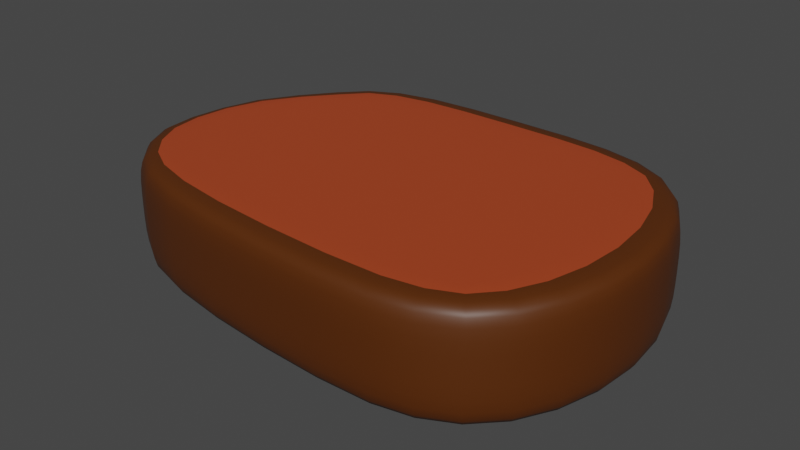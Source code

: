 # Source: Meat01.blend  (saved by Blender 2.82.7; exported with 4.5.12 LTS)
import bpy
from mathutils import Matrix  # noqa: F401  (used for matrix-valued properties, if any)

bpy.ops.wm.read_factory_settings(use_empty=True)
scene = bpy.context.scene
scene.name = 'Scene'

# ---- collections
col_collection = bpy.data.collections.new('Collection'); scene.collection.children.link(col_collection)

# ---- materials (node trees are filled in below, after node groups)
mat_darkred_meat01 = bpy.data.materials.new('DarkRed_Meat01')
mat_darkred_meat01.use_transparent_shadow = False
mat_darkbrown_meat01 = bpy.data.materials.new('DarkBrown_Meat01')
mat_darkbrown_meat01.use_transparent_shadow = False

# ---- material node trees
mat_darkred_meat01.use_nodes = True; mat_darkred_meat01.node_tree.nodes.clear()
_N = mat_darkred_meat01.node_tree.nodes; _L = mat_darkred_meat01.node_tree.links
n0 = _N.new('ShaderNodeOutputMaterial'); n0.name = 'Material Output'; n0.location = (300, 300)
n1 = _N.new('ShaderNodeBsdfPrincipled'); n1.name = 'Principled BSDF'; n1.location = (10, 300)
n1.distribution = 'GGX'
n1.subsurface_method = 'BURLEY'
n1.inputs[0].default_value = (0.402, 0.05526, 0.01401, 1.0)
n1.inputs[3].default_value = 1.45
n1.inputs[27].default_value = (0.0, 0.0, 0.0, 1.0)
n1.inputs[28].default_value = 1.0
_L.new(n1.outputs[0], n0.inputs[0])
n0.is_active_output = True
mat_darkbrown_meat01.use_nodes = True; mat_darkbrown_meat01.node_tree.nodes.clear()
_N = mat_darkbrown_meat01.node_tree.nodes; _L = mat_darkbrown_meat01.node_tree.links
n0 = _N.new('ShaderNodeOutputMaterial'); n0.name = 'Material Output'; n0.location = (300, 300)
n1 = _N.new('ShaderNodeBsdfPrincipled'); n1.name = 'Principled BSDF'; n1.location = (10, 300)
n1.distribution = 'GGX'
n1.subsurface_method = 'BURLEY'
n1.inputs[0].default_value = (0.09084, 0.02217, 0.0, 1.0)
n1.inputs[3].default_value = 1.45
n1.inputs[27].default_value = (0.0, 0.0, 0.0, 1.0)
n1.inputs[28].default_value = 1.0
_L.new(n1.outputs[0], n0.inputs[0])
n0.is_active_output = True

# ---- world
world_world = bpy.data.worlds.new('World'); scene.world = world_world
world_world.use_nodes = True; world_world.node_tree.nodes.clear()
_N = world_world.node_tree.nodes; _L = world_world.node_tree.links
n0 = _N.new('ShaderNodeOutputWorld'); n0.name = 'World Output'; n0.location = (300, 300)
n1 = _N.new('ShaderNodeBackground'); n1.name = 'Background'; n1.location = (10, 300)
n1.inputs[0].default_value = (0.05088, 0.05088, 0.05088, 1.0)
_L.new(n1.outputs[0], n0.inputs[0])
n0.is_active_output = True
world_world.color = (0.05088, 0.05088, 0.05088)
world_world.use_sun_shadow = False
world_world.sun_shadow_jitter_overblur = 0.0

# ---- meshes
me_cylinder_002 = bpy.data.meshes.new('Cylinder.002')
me_cylinder_002.from_pydata([(-1.536, -1.675, -3.68), (-1.536, -2.011, 1.965), (-1.536, 1.877, -2.901), (-1.536, 1.866, 1.956), (1.536, -1.675, -3.68), (1.536, -2.011, 1.965), (1.536, 1.877, -2.901), (1.536, 1.866, 1.956), (-1.536, 0.0392, -4.103), (-1.536, -2.121, -0.9267), (-1.536, -0.07298, 2.484), (-1.536, 2.061, -0.4743), (-1.063e-05, 2.283, -3.21), (-1.049e-05, 2.283, 2.297), (1.536, 2.061, -0.4743), (1.536, 0.0392, -4.103), (1.536, -0.07298, 2.484), (1.536, -2.121, -0.9267), (-1.093e-05, -1.999, -3.933), (-1.049e-05, -2.429, 2.297), (-1.049e-05, -0.07298, 3.278), (-1.084e-05, 0.03445, -4.461), (-1.062e-05, -2.792, -0.6698), (1.536, -0.04941, -0.676), (-1.054e-05, 2.754, -0.4303), (-1.536, -0.04941, -0.676), (-1.28, 0.04011, -4.455), (-1.28, -1.958, -3.894), (-1.28, -2.738, -0.7379), (-1.28, -2.382, 2.262), (-1.28, -0.07298, 3.225), (-1.28, 2.236, 2.261), (-1.28, 2.698, -0.4618), (-1.28, 2.238, -3.181), (1.28, 2.698, -0.4618), (1.28, 2.238, -3.181), (1.28, 0.04011, -4.455), (1.28, -0.07298, 3.225), (1.28, -2.382, 2.262), (1.28, -2.738, -0.7379), (1.28, -1.958, -3.894), (1.28, 2.236, 2.261), (-1.28, -0.5519, -4.519), (-1.28, -1.092, -4.494), (-1.28, -1.565, -4.262), (-1.28, -2.792, 0.2871), (-1.28, -2.773, 1.137), (-1.28, -2.647, 1.741), (-1.28, 0.6125, 3.163), (-1.28, 1.255, 2.98), (-1.28, 1.81, 2.678), (-1.28, 2.691, -1.346), (-1.28, 2.64, -2.101), (-1.28, 2.504, -2.713), (-0.38, 2.282, -3.211), (-0.736, 2.277, -3.21), (-1.044, 2.264, -3.201), (0.38, 2.282, 2.296), (0.736, 2.277, 2.292), (1.044, 2.263, 2.281), (1.28, 2.691, -1.346), (1.28, 2.64, -2.101), (1.28, 2.504, -2.713), (1.28, 0.6639, -4.294), (1.28, 1.273, -3.958), (1.28, 1.816, -3.575), (1.28, -0.7585, 3.163), (1.28, -1.401, 2.98), (1.28, -1.956, 2.678), (1.28, -2.637, -1.744), (1.28, -2.482, -2.65), (1.28, -2.26, -3.391), (0.38, -1.998, -3.932), (0.736, -1.994, -3.928), (1.044, -1.982, -3.916), (-0.38, -2.428, 2.296), (-0.736, -2.423, 2.292), (-1.044, -2.409, 2.282), (-1.28, 1.816, -3.575), (-1.28, 1.273, -3.958), (-1.28, 0.6639, -4.294), (-1.28, -2.26, -3.391), (-1.28, -2.482, -2.65), (-1.28, -2.637, -1.744), (-1.28, -1.956, 2.678), (-1.28, -1.401, 2.98), (-1.28, -0.7585, 3.163), (-1.28, 2.503, 1.736), (-1.28, 2.64, 1.128), (-1.28, 2.691, 0.4458), (1.044, 2.264, -3.201), (0.736, 2.277, -3.21), (0.38, 2.282, -3.211), (-1.044, 2.263, 2.281), (-0.736, 2.277, 2.292), (-0.38, 2.282, 2.296), (1.28, 2.503, 1.736), (1.28, 2.64, 1.128), (1.28, 2.691, 0.4458), (1.28, -1.565, -4.262), (1.28, -1.092, -4.494), (1.28, -0.5519, -4.519), (1.28, 1.81, 2.678), (1.28, 1.255, 2.98), (1.28, 0.6125, 3.163), (1.28, -2.647, 1.741), (1.28, -2.773, 1.137), (1.28, -2.792, 0.2871), (-1.044, -1.982, -3.916), (-0.736, -1.994, -3.928), (-0.38, -1.998, -3.932), (1.044, -2.409, 2.282), (0.736, -2.423, 2.292), (0.38, -2.428, 2.296), (-1.049e-05, -0.7723, 3.215), (-1.049e-05, -1.427, 3.028), (-1.049e-05, -1.994, 2.72), (-1.049e-05, 1.848, 2.72), (-1.049e-05, 1.282, 3.028), (-1.049e-05, 0.6264, 3.215), (0.38, -0.07298, 3.277), (0.736, -0.07298, 3.271), (1.044, -0.07298, 3.256), (-1.044, -0.07298, 3.256), (-0.736, -0.07298, 3.271), (-0.38, -0.07298, 3.277), (-1.089e-05, -0.5692, -4.54), (-1.093e-05, -1.119, -4.53), (-1.094e-05, -1.6, -4.298), (-1.066e-05, 1.85, -3.616), (-1.071e-05, 1.295, -3.983), (-1.078e-05, 0.6717, -4.294), (-0.38, 0.03453, -4.462), (-0.736, 0.03515, -4.471), (-1.044, 0.03684, -4.469), (1.044, 0.03684, -4.469), (0.736, 0.03515, -4.471), (0.38, 0.03453, -4.462), (-0.38, -2.792, -0.6935), (-0.736, -2.786, -0.7114), (-1.044, -2.77, -0.7252), (1.044, -2.77, -0.7252), (0.736, -2.786, -0.7114), (0.38, -2.792, -0.6935), (-1.073e-05, -2.689, -1.705), (-1.083e-05, -2.532, -2.654), (-1.09e-05, -2.307, -3.419), (-1.049e-05, -2.699, 1.766), (-1.049e-05, -2.827, 1.162), (-1.054e-05, -2.847, 0.3379), (1.536, -0.6527, -0.8106), (1.536, -1.22, -0.9382), (1.536, -1.72, -0.9815), (1.536, 1.648, -0.4309), (1.536, 1.135, -0.373), (1.536, 0.5579, -0.4606), (1.536, -0.02814, -2.094), (1.536, -0.00298, -3.174), (1.536, 0.02112, -3.806), (1.536, -0.07262, 1.967), (1.536, -0.07004, 1.328), (1.536, -0.06304, 0.5391), (0.38, 2.753, -0.4431), (0.736, 2.747, -0.4521), (1.044, 2.73, -0.458), (-1.044, 2.73, -0.458), (-0.736, 2.747, -0.4521), (-0.38, 2.753, -0.4431), (-1.058e-05, 2.746, -1.338), (-1.061e-05, 2.695, -2.124), (-1.063e-05, 2.555, -2.749), (-1.049e-05, 2.555, 1.764), (-1.049e-05, 2.695, 1.147), (-1.049e-05, 2.746, 0.4649), (-1.536, 0.5579, -0.4606), (-1.536, 1.135, -0.373), (-1.536, 1.648, -0.4309), (-1.536, -1.72, -0.9815), (-1.536, -1.22, -0.9382), (-1.536, -0.6527, -0.8106), (-1.536, -0.02814, -2.094), (-1.536, -0.00298, -3.174), (-1.536, 0.02112, -3.806), (-1.536, -0.07262, 1.967), (-1.536, -0.07004, 1.328), (-1.536, -0.06304, 0.5391), (-1.536, -0.5176, -4.158), (-1.536, -1.015, -4.068), (-1.536, -1.399, -3.887), (-1.536, -2.165, 0.1629), (-1.536, -2.162, 1.066), (-1.536, -2.106, 1.606), (-1.536, 0.5544, 2.438), (-1.536, 1.125, 2.312), (-1.536, 1.562, 2.142), (-1.536, 2.059, -1.306), (-1.536, 2.032, -2.001), (-1.536, 1.97, -2.539), (1.536, 2.059, -1.306), (1.536, 2.032, -2.001), (1.536, 1.97, -2.539), (1.536, 0.6166, -3.879), (1.536, 1.157, -3.492), (1.536, 1.579, -3.13), (1.536, -0.7004, 2.44), (1.536, -1.271, 2.317), (1.536, -1.708, 2.149), (1.536, -2.042, -1.964), (1.536, -1.932, -2.799), (1.536, -1.807, -3.352), (-1.536, 1.579, -3.13), (-1.536, 1.157, -3.492), (-1.536, 0.6166, -3.879), (-1.536, -1.807, -3.352), (-1.536, -1.932, -2.799), (-1.536, -2.042, -1.964), (-1.536, -1.708, 2.149), (-1.536, -1.271, 2.317), (-1.536, -0.7004, 2.44), (-1.536, 1.962, 1.591), (-1.536, 2.026, 1.095), (-1.536, 2.056, 0.4348), (1.536, 1.962, 1.591), (1.536, 2.026, 1.095), (1.536, 2.056, 0.4348), (1.536, -1.399, -3.887), (1.536, -1.015, -4.068), (1.536, -0.5176, -4.158), (1.536, 1.562, 2.142), (1.536, 1.125, 2.312), (1.536, 0.5544, 2.438), (1.536, -2.106, 1.606), (1.536, -2.162, 1.066), (1.536, -2.165, 0.1629), (-1.428, -1.918, -3.858), (-1.504, -1.855, -3.806), (-1.532, -1.772, -3.745), (-1.532, 0.0477, -4.28), (-1.504, 0.0485, -4.373), (-1.428, 0.04488, -4.427), (-1.428, -2.336, 2.227), (-1.504, -2.257, 2.166), (-1.532, -2.145, 2.077), (-1.532, -2.402, -0.8486), (-1.504, -2.58, -0.7888), (-1.428, -2.683, -0.7548), (-1.428, 2.19, 2.224), (-1.504, 2.111, 2.161), (-1.532, 1.999, 2.07), (-1.532, -0.07298, 2.839), (-1.504, -0.07298, 3.054), (-1.428, -0.07298, 3.169), (-1.428, 2.193, -3.146), (-1.504, 2.117, -3.085), (-1.532, 2.008, -3.002), (-1.532, 2.351, -0.4804), (-1.504, 2.534, -0.4736), (-1.428, 2.641, -0.4657), (1.428, 2.641, -0.4657), (1.504, 2.534, -0.4736), (1.532, 2.351, -0.4804), (1.532, 2.008, -3.002), (1.504, 2.117, -3.085), (1.428, 2.193, -3.146), (1.532, 0.0477, -4.28), (1.504, 0.0485, -4.373), (1.428, 0.04488, -4.427), (1.428, -2.336, 2.227), (1.504, -2.257, 2.166), (1.532, -2.145, 2.077), (1.532, -0.07298, 2.839), (1.504, -0.07298, 3.054), (1.428, -0.07298, 3.169), (1.428, -1.918, -3.858), (1.504, -1.855, -3.806), (1.532, -1.772, -3.745), (1.532, -2.402, -0.8486), (1.504, -2.58, -0.7888), (1.428, -2.683, -0.7548), (1.428, 2.19, 2.224), (1.504, 2.111, 2.161), (1.532, 1.999, 2.07), (-1.536, 0.5501, 0.5949), (-1.536, 0.5468, 1.298), (-1.536, 0.5478, 1.929), (-1.536, 1.13, 0.551), (-1.536, 1.125, 1.234), (-1.536, 1.119, 1.835), (-1.536, 1.644, 0.4848), (-1.536, 1.628, 1.155), (-1.536, 1.599, 1.713), (0.38, 2.746, 0.4621), (0.38, 2.694, 1.146), (0.38, 2.554, 1.764), (0.736, 2.739, 0.4587), (0.736, 2.688, 1.144), (0.736, 2.549, 1.76), (1.044, 2.723, 0.4537), (1.044, 2.672, 1.139), (1.044, 2.533, 1.752), (1.536, -0.6745, 0.3952), (1.536, -0.6864, 1.308), (1.536, -0.6929, 1.934), (1.536, -1.251, 0.2496), (1.536, -1.263, 1.226), (1.536, -1.264, 1.844), (1.536, -1.758, 0.1709), (1.536, -1.764, 1.127), (1.536, -1.744, 1.726), (-0.38, -2.846, 0.3248), (-0.38, -2.827, 1.16), (-0.38, -2.699, 1.766), (-0.736, -2.84, 0.3135), (-0.736, -2.821, 1.156), (-0.736, -2.693, 1.763), (-1.044, -2.824, 0.3019), (-1.044, -2.804, 1.149), (-1.044, -2.677, 1.756), (0.38, -0.5689, -4.54), (0.736, -0.5671, -4.536), (1.044, -0.5619, -4.532), (0.38, -1.118, -4.529), (0.736, -1.115, -4.525), (1.044, -1.107, -4.513), (0.38, -1.599, -4.297), (0.736, -1.595, -4.294), (1.044, -1.585, -4.283), (-0.38, -0.7721, 3.214), (-0.736, -0.7706, 3.208), (-1.044, -0.7665, 3.193), (-0.38, -1.427, 3.027), (-0.736, -1.424, 3.022), (-1.044, -1.416, 3.007), (-0.38, -1.994, 2.72), (-0.736, -1.99, 2.715), (-1.044, -1.978, 2.703), (1.044, -0.7665, 3.193), (0.736, -0.7706, 3.208), (0.38, -0.7721, 3.214), (1.044, -1.416, 3.007), (0.736, -1.424, 3.022), (0.38, -1.427, 3.027), (1.044, -1.978, 2.703), (0.736, -1.99, 2.715), (0.38, -1.994, 2.72), (1.044, 1.832, 2.702), (0.736, 1.844, 2.715), (0.38, 1.848, 2.72), (1.044, 1.27, 3.007), (0.736, 1.278, 3.022), (0.38, 1.281, 3.027), (1.044, 0.6205, 3.193), (0.736, 0.6246, 3.208), (0.38, 0.6261, 3.214), (-0.38, 1.848, 2.72), (-0.736, 1.844, 2.715), (-1.044, 1.832, 2.702), (-0.38, 1.281, 3.027), (-0.736, 1.278, 3.022), (-1.044, 1.27, 3.007), (-0.38, 0.6261, 3.214), (-0.736, 0.6246, 3.208), (-1.044, 0.6205, 3.193), (-1.044, -0.5619, -4.532), (-0.736, -0.5671, -4.536), (-0.38, -0.5689, -4.54), (-1.044, -1.107, -4.513), (-0.736, -1.115, -4.525), (-0.38, -1.118, -4.529), (-1.044, -1.585, -4.283), (-0.736, -1.595, -4.294), (-0.38, -1.599, -4.297), (-1.044, 1.835, -3.596), (-0.736, 1.846, -3.607), (-0.38, 1.849, -3.613), (-1.044, 1.286, -3.977), (-0.736, 1.292, -3.986), (-0.38, 1.295, -3.987), (-1.044, 0.6684, -4.311), (-0.736, 0.6707, -4.315), (-0.38, 0.6716, -4.308), (0.38, 1.849, -3.613), (0.736, 1.846, -3.607), (1.044, 1.835, -3.596), (0.38, 1.295, -3.987), (0.736, 1.292, -3.986), (1.044, 1.286, -3.977), (0.38, 0.6716, -4.308), (0.736, 0.6707, -4.315), (1.044, 0.6684, -4.311), (-0.38, -2.306, -3.419), (-0.38, -2.531, -2.654), (-0.38, -2.688, -1.705), (-0.736, -2.301, -3.416), (-0.736, -2.526, -2.653), (-0.736, -2.683, -1.724), (-1.044, -2.287, -3.407), (-1.044, -2.511, -2.652), (-1.044, -2.667, -1.737), (1.044, -2.287, -3.407), (1.044, -2.511, -2.652), (1.044, -2.667, -1.737), (0.736, -2.301, -3.416), (0.736, -2.526, -2.653), (0.736, -2.683, -1.724), (0.38, -2.306, -3.419), (0.38, -2.531, -2.654), (0.38, -2.688, -1.705), (1.044, -2.824, 0.3019), (1.044, -2.804, 1.149), (1.044, -2.677, 1.756), (0.736, -2.84, 0.3135), (0.736, -2.821, 1.156), (0.736, -2.693, 1.763), (0.38, -2.846, 0.3248), (0.38, -2.827, 1.16), (0.38, -2.699, 1.766), (1.536, -0.5422, -3.861), (1.536, -0.5791, -3.271), (1.536, -0.6188, -2.18), (1.536, -1.052, -3.731), (1.536, -1.111, -3.102), (1.536, -1.171, -2.108), (1.536, -1.481, -3.527), (1.536, -1.571, -2.944), (1.536, -1.655, -2.063), (1.536, 1.614, -2.709), (1.536, 1.638, -2.056), (1.536, 1.649, -1.275), (1.536, 1.147, -3.099), (1.536, 1.146, -2.373), (1.536, 1.141, -1.38), (1.536, 0.6009, -3.538), (1.536, 0.5853, -2.899), (1.536, 0.5703, -1.757), (1.536, 1.644, 0.4848), (1.536, 1.628, 1.155), (1.536, 1.599, 1.713), (1.536, 1.13, 0.551), (1.536, 1.125, 1.234), (1.536, 1.119, 1.835), (1.536, 0.5501, 0.5949), (1.536, 0.5468, 1.298), (1.536, 0.5478, 1.929), (0.38, 2.554, -2.748), (0.38, 2.694, -2.123), (0.38, 2.746, -1.34), (0.736, 2.549, -2.744), (0.736, 2.688, -2.12), (0.736, 2.739, -1.347), (1.044, 2.533, -2.733), (1.044, 2.672, -2.113), (1.044, 2.723, -1.35), (-1.044, 2.533, -2.733), (-1.044, 2.672, -2.113), (-1.044, 2.723, -1.35), (-0.736, 2.549, -2.744), (-0.736, 2.688, -2.12), (-0.736, 2.739, -1.347), (-0.38, 2.554, -2.748), (-0.38, 2.694, -2.123), (-0.38, 2.746, -1.34), (-1.044, 2.723, 0.4537), (-1.044, 2.672, 1.139), (-1.044, 2.533, 1.752), (-0.736, 2.739, 0.4587), (-0.736, 2.688, 1.144), (-0.736, 2.549, 1.76), (-0.38, 2.746, 0.4621), (-0.38, 2.694, 1.146), (-0.38, 2.554, 1.764), (-1.536, 0.6009, -3.538), (-1.536, 0.5853, -2.899), (-1.536, 0.5703, -1.757), (-1.536, 1.147, -3.099), (-1.536, 1.146, -2.373), (-1.536, 1.141, -1.38), (-1.536, 1.614, -2.709), (-1.536, 1.638, -2.056), (-1.536, 1.649, -1.275), (-1.536, -1.481, -3.527), (-1.536, -1.571, -2.944), (-1.536, -1.655, -2.063), (-1.536, -1.052, -3.731), (-1.536, -1.111, -3.102), (-1.536, -1.171, -2.108), (-1.536, -0.5422, -3.861), (-1.536, -0.5791, -3.271), (-1.536, -0.6188, -2.18), (-1.536, -1.758, 0.1709), (-1.536, -1.764, 1.127), (-1.536, -1.744, 1.726), (-1.536, -1.251, 0.2496), (-1.536, -1.263, 1.226), (-1.536, -1.264, 1.844), (-1.536, -0.6745, 0.3952), (-1.536, -0.6864, 1.308), (-1.536, -0.6929, 1.934), (-1.532, -1.44, -4.058), (-1.532, -1.016, -4.272), (-1.532, -0.5124, -4.337), (-1.504, -1.487, -4.165), (-1.504, -1.039, -4.391), (-1.504, -0.5214, -4.438), (-1.428, -1.532, -4.226), (-1.428, -1.067, -4.456), (-1.428, -0.5368, -4.492), (-1.532, -2.342, 1.64), (-1.532, -2.439, 1.065), (-1.532, -2.451, 0.1953), (-1.504, -2.501, 1.68), (-1.504, -2.615, 1.092), (-1.504, -2.631, 0.2346), (-1.428, -2.595, 1.717), (-1.428, -2.717, 1.118), (-1.428, -2.736, 0.2656), (-1.532, 1.643, 2.39), (-1.532, 1.155, 2.633), (-1.532, 0.5676, 2.785), (-1.504, 1.716, 2.547), (-1.504, 1.195, 2.825), (-1.504, 0.5841, 2.996), (-1.428, 1.774, 2.633), (-1.428, 1.23, 2.929), (-1.428, 0.5999, 3.109), (-1.532, 2.203, -2.577), (-1.532, 2.308, -2.009), (-1.532, 2.346, -1.312), (-1.504, 2.359, -2.629), (-1.504, 2.483, -2.044), (-1.504, 2.528, -1.324), (-1.428, 2.452, -2.679), (-1.428, 2.585, -2.078), (-1.428, 2.634, -1.336), (1.532, 2.346, -1.312), (1.532, 2.308, -2.009), (1.532, 2.203, -2.577), (1.504, 2.528, -1.324), (1.504, 2.483, -2.044), (1.504, 2.359, -2.629), (1.428, 2.634, -1.336), (1.428, 2.585, -2.078), (1.428, 2.452, -2.679), (1.532, 1.658, -3.325), (1.532, 1.187, -3.72), (1.532, 0.6322, -4.086), (1.504, 1.728, -3.456), (1.504, 1.223, -3.85), (1.504, 0.6461, -4.201), (1.428, 1.782, -3.535), (1.428, 1.253, -3.923), (1.428, 0.6566, -4.262), (1.532, -1.789, 2.395), (1.532, -1.301, 2.636), (1.532, -0.7136, 2.786), (1.504, -1.862, 2.549), (1.504, -1.341, 2.826), (1.504, -0.7301, 2.996), (1.428, -1.92, 2.634), (1.428, -1.376, 2.929), (1.428, -0.7459, 3.109), (1.532, -2.003, -3.329), (1.532, -2.182, -2.697), (1.532, -2.313, -1.855), (1.504, -2.135, -3.339), (1.504, -2.34, -2.649), (1.504, -2.484, -1.785), (1.428, -2.214, -3.366), (1.428, -2.432, -2.641), (1.428, -2.583, -1.754), (-1.532, 0.6322, -4.086), (-1.532, 1.187, -3.72), (-1.532, 1.658, -3.325), (-1.504, 0.6461, -4.201), (-1.504, 1.223, -3.85), (-1.504, 1.728, -3.456), (-1.428, 0.6566, -4.262), (-1.428, 1.253, -3.923), (-1.428, 1.782, -3.535), (-1.532, -2.313, -1.855), (-1.532, -2.182, -2.697), (-1.532, -2.003, -3.329), (-1.504, -2.484, -1.785), (-1.504, -2.34, -2.649), (-1.504, -2.135, -3.339), (-1.428, -2.583, -1.754), (-1.428, -2.432, -2.641), (-1.428, -2.214, -3.366), (-1.532, -0.7136, 2.786), (-1.532, -1.301, 2.636), (-1.532, -1.789, 2.395), (-1.504, -0.7301, 2.996), (-1.504, -1.341, 2.826), (-1.504, -1.862, 2.549), (-1.428, -0.7459, 3.109), (-1.428, -1.376, 2.929), (-1.428, -1.92, 2.634), (-1.532, 2.345, 0.4189), (-1.532, 2.305, 1.079), (-1.532, 2.197, 1.627), (-1.504, 2.528, 0.4232), (-1.504, 2.482, 1.092), (-1.504, 2.356, 1.67), (-1.428, 2.634, 0.4344), (-1.428, 2.584, 1.111), (-1.428, 2.451, 1.709), (1.532, 2.197, 1.627), (1.532, 2.305, 1.079), (1.532, 2.345, 0.4189), (1.504, 2.356, 1.67), (1.504, 2.482, 1.092), (1.504, 2.528, 0.4232), (1.428, 2.451, 1.709), (1.428, 2.584, 1.111), (1.428, 2.634, 0.4344), (1.532, -0.5124, -4.337), (1.532, -1.016, -4.272), (1.532, -1.44, -4.058), (1.504, -0.5214, -4.438), (1.504, -1.039, -4.391), (1.504, -1.487, -4.165), (1.428, -0.5368, -4.492), (1.428, -1.067, -4.456), (1.428, -1.532, -4.226), (1.532, 0.5676, 2.785), (1.532, 1.155, 2.633), (1.532, 1.643, 2.39), (1.504, 0.5841, 2.996), (1.504, 1.195, 2.825), (1.504, 1.716, 2.547), (1.428, 0.5999, 3.109), (1.428, 1.23, 2.929), (1.428, 1.774, 2.633), (1.532, -2.451, 0.1953), (1.532, -2.439, 1.065), (1.532, -2.342, 1.64), (1.504, -2.631, 0.2346), (1.504, -2.615, 1.092), (1.504, -2.501, 1.68), (1.428, -2.736, 0.2656), (1.428, -2.717, 1.118), (1.428, -2.595, 1.717)], [], [(282, 283, 286, 285), (283, 284, 287, 286), (285, 286, 289, 288), (286, 287, 290, 289), (25, 185, 282, 174), (185, 184, 283, 282), (184, 183, 284, 283), (183, 10, 192, 284), (284, 192, 193, 287), (287, 193, 194, 290), (290, 194, 3, 219), (289, 290, 219, 220), (288, 289, 220, 221), (176, 288, 221, 11), (175, 285, 288, 176), (174, 282, 285, 175), (291, 292, 295, 294), (292, 293, 296, 295), (294, 295, 298, 297), (295, 296, 299, 298), (24, 173, 291, 162), (173, 172, 292, 291), (172, 171, 293, 292), (171, 13, 57, 293), (293, 57, 58, 296), (296, 58, 59, 299), (299, 59, 41, 96), (298, 299, 96, 97), (297, 298, 97, 98), (164, 297, 98, 34), (163, 294, 297, 164), (162, 291, 294, 163), (300, 301, 304, 303), (301, 302, 305, 304), (303, 304, 307, 306), (304, 305, 308, 307), (23, 161, 300, 150), (161, 160, 301, 300), (160, 159, 302, 301), (159, 16, 204, 302), (302, 204, 205, 305), (305, 205, 206, 308), (308, 206, 5, 231), (307, 308, 231, 232), (306, 307, 232, 233), (152, 306, 233, 17), (151, 303, 306, 152), (150, 300, 303, 151), (309, 310, 313, 312), (310, 311, 314, 313), (312, 313, 316, 315), (313, 314, 317, 316), (22, 149, 309, 138), (149, 148, 310, 309), (148, 147, 311, 310), (147, 19, 75, 311), (311, 75, 76, 314), (314, 76, 77, 317), (317, 77, 29, 47), (316, 317, 47, 46), (315, 316, 46, 45), (140, 315, 45, 28), (139, 312, 315, 140), (138, 309, 312, 139), (318, 319, 322, 321), (319, 320, 323, 322), (321, 322, 325, 324), (322, 323, 326, 325), (21, 137, 318, 126), (137, 136, 319, 318), (136, 135, 320, 319), (135, 36, 101, 320), (320, 101, 100, 323), (323, 100, 99, 326), (326, 99, 40, 74), (325, 326, 74, 73), (324, 325, 73, 72), (128, 324, 72, 18), (127, 321, 324, 128), (126, 318, 321, 127), (327, 328, 331, 330), (328, 329, 332, 331), (330, 331, 334, 333), (331, 332, 335, 334), (20, 125, 327, 114), (125, 124, 328, 327), (124, 123, 329, 328), (123, 30, 86, 329), (329, 86, 85, 332), (332, 85, 84, 335), (335, 84, 29, 77), (334, 335, 77, 76), (333, 334, 76, 75), (116, 333, 75, 19), (115, 330, 333, 116), (114, 327, 330, 115), (336, 337, 340, 339), (337, 338, 341, 340), (339, 340, 343, 342), (340, 341, 344, 343), (37, 122, 336, 66), (122, 121, 337, 336), (121, 120, 338, 337), (120, 20, 114, 338), (338, 114, 115, 341), (341, 115, 116, 344), (344, 116, 19, 113), (343, 344, 113, 112), (342, 343, 112, 111), (68, 342, 111, 38), (67, 339, 342, 68), (66, 336, 339, 67), (345, 346, 349, 348), (346, 347, 350, 349), (348, 349, 352, 351), (349, 350, 353, 352), (41, 59, 345, 102), (59, 58, 346, 345), (58, 57, 347, 346), (57, 13, 117, 347), (347, 117, 118, 350), (350, 118, 119, 353), (353, 119, 20, 120), (352, 353, 120, 121), (351, 352, 121, 122), (104, 351, 122, 37), (103, 348, 351, 104), (102, 345, 348, 103), (354, 355, 358, 357), (355, 356, 359, 358), (357, 358, 361, 360), (358, 359, 362, 361), (13, 95, 354, 117), (95, 94, 355, 354), (94, 93, 356, 355), (93, 31, 50, 356), (356, 50, 49, 359), (359, 49, 48, 362), (362, 48, 30, 123), (361, 362, 123, 124), (360, 361, 124, 125), (119, 360, 125, 20), (118, 357, 360, 119), (117, 354, 357, 118), (363, 364, 367, 366), (364, 365, 368, 367), (366, 367, 370, 369), (367, 368, 371, 370), (26, 134, 363, 42), (134, 133, 364, 363), (133, 132, 365, 364), (132, 21, 126, 365), (365, 126, 127, 368), (368, 127, 128, 371), (371, 128, 18, 110), (370, 371, 110, 109), (369, 370, 109, 108), (44, 369, 108, 27), (43, 366, 369, 44), (42, 363, 366, 43), (372, 373, 376, 375), (373, 374, 377, 376), (375, 376, 379, 378), (376, 377, 380, 379), (33, 56, 372, 78), (56, 55, 373, 372), (55, 54, 374, 373), (54, 12, 129, 374), (374, 129, 130, 377), (377, 130, 131, 380), (380, 131, 21, 132), (379, 380, 132, 133), (378, 379, 133, 134), (80, 378, 134, 26), (79, 375, 378, 80), (78, 372, 375, 79), (381, 382, 385, 384), (382, 383, 386, 385), (384, 385, 388, 387), (385, 386, 389, 388), (12, 92, 381, 129), (92, 91, 382, 381), (91, 90, 383, 382), (90, 35, 65, 383), (383, 65, 64, 386), (386, 64, 63, 389), (389, 63, 36, 135), (388, 389, 135, 136), (387, 388, 136, 137), (131, 387, 137, 21), (130, 384, 387, 131), (129, 381, 384, 130), (390, 391, 394, 393), (391, 392, 395, 394), (393, 394, 397, 396), (394, 395, 398, 397), (18, 146, 390, 110), (146, 145, 391, 390), (145, 144, 392, 391), (144, 22, 138, 392), (392, 138, 139, 395), (395, 139, 140, 398), (398, 140, 28, 83), (397, 398, 83, 82), (396, 397, 82, 81), (108, 396, 81, 27), (109, 393, 396, 108), (110, 390, 393, 109), (399, 400, 403, 402), (400, 401, 404, 403), (402, 403, 406, 405), (403, 404, 407, 406), (40, 71, 399, 74), (71, 70, 400, 399), (70, 69, 401, 400), (69, 39, 141, 401), (401, 141, 142, 404), (404, 142, 143, 407), (407, 143, 22, 144), (406, 407, 144, 145), (405, 406, 145, 146), (72, 405, 146, 18), (73, 402, 405, 72), (74, 399, 402, 73), (408, 409, 412, 411), (409, 410, 413, 412), (411, 412, 415, 414), (412, 413, 416, 415), (39, 107, 408, 141), (107, 106, 409, 408), (106, 105, 410, 409), (105, 38, 111, 410), (410, 111, 112, 413), (413, 112, 113, 416), (416, 113, 19, 147), (415, 416, 147, 148), (414, 415, 148, 149), (143, 414, 149, 22), (142, 411, 414, 143), (141, 408, 411, 142), (417, 418, 421, 420), (418, 419, 422, 421), (420, 421, 424, 423), (421, 422, 425, 424), (15, 158, 417, 227), (158, 157, 418, 417), (157, 156, 419, 418), (156, 23, 150, 419), (419, 150, 151, 422), (422, 151, 152, 425), (425, 152, 17, 207), (424, 425, 207, 208), (423, 424, 208, 209), (225, 423, 209, 4), (226, 420, 423, 225), (227, 417, 420, 226), (426, 427, 430, 429), (427, 428, 431, 430), (429, 430, 433, 432), (430, 431, 434, 433), (6, 200, 426, 203), (200, 199, 427, 426), (199, 198, 428, 427), (198, 14, 153, 428), (428, 153, 154, 431), (431, 154, 155, 434), (434, 155, 23, 156), (433, 434, 156, 157), (432, 433, 157, 158), (201, 432, 158, 15), (202, 429, 432, 201), (203, 426, 429, 202), (435, 436, 439, 438), (436, 437, 440, 439), (438, 439, 442, 441), (439, 440, 443, 442), (14, 224, 435, 153), (224, 223, 436, 435), (223, 222, 437, 436), (222, 7, 228, 437), (437, 228, 229, 440), (440, 229, 230, 443), (443, 230, 16, 159), (442, 443, 159, 160), (441, 442, 160, 161), (155, 441, 161, 23), (154, 438, 441, 155), (153, 435, 438, 154), (444, 445, 448, 447), (445, 446, 449, 448), (447, 448, 451, 450), (448, 449, 452, 451), (12, 170, 444, 92), (170, 169, 445, 444), (169, 168, 446, 445), (168, 24, 162, 446), (446, 162, 163, 449), (449, 163, 164, 452), (452, 164, 34, 60), (451, 452, 60, 61), (450, 451, 61, 62), (90, 450, 62, 35), (91, 447, 450, 90), (92, 444, 447, 91), (453, 454, 457, 456), (454, 455, 458, 457), (456, 457, 460, 459), (457, 458, 461, 460), (33, 53, 453, 56), (53, 52, 454, 453), (52, 51, 455, 454), (51, 32, 165, 455), (455, 165, 166, 458), (458, 166, 167, 461), (461, 167, 24, 168), (460, 461, 168, 169), (459, 460, 169, 170), (54, 459, 170, 12), (55, 456, 459, 54), (56, 453, 456, 55), (462, 463, 466, 465), (463, 464, 467, 466), (465, 466, 469, 468), (466, 467, 470, 469), (32, 89, 462, 165), (89, 88, 463, 462), (88, 87, 464, 463), (87, 31, 93, 464), (464, 93, 94, 467), (467, 94, 95, 470), (470, 95, 13, 171), (469, 470, 171, 172), (468, 469, 172, 173), (167, 468, 173, 24), (166, 465, 468, 167), (165, 462, 465, 166), (471, 472, 475, 474), (472, 473, 476, 475), (474, 475, 478, 477), (475, 476, 479, 478), (8, 182, 471, 212), (182, 181, 472, 471), (181, 180, 473, 472), (180, 25, 174, 473), (473, 174, 175, 476), (476, 175, 176, 479), (479, 176, 11, 195), (478, 479, 195, 196), (477, 478, 196, 197), (210, 477, 197, 2), (211, 474, 477, 210), (212, 471, 474, 211), (480, 481, 484, 483), (481, 482, 485, 484), (483, 484, 487, 486), (484, 485, 488, 487), (0, 213, 480, 188), (213, 214, 481, 480), (214, 215, 482, 481), (215, 9, 177, 482), (482, 177, 178, 485), (485, 178, 179, 488), (488, 179, 25, 180), (487, 488, 180, 181), (486, 487, 181, 182), (186, 486, 182, 8), (187, 483, 486, 186), (188, 480, 483, 187), (489, 490, 493, 492), (490, 491, 494, 493), (492, 493, 496, 495), (493, 494, 497, 496), (9, 189, 489, 177), (189, 190, 490, 489), (190, 191, 491, 490), (191, 1, 216, 491), (491, 216, 217, 494), (494, 217, 218, 497), (497, 218, 10, 183), (496, 497, 183, 184), (495, 496, 184, 185), (179, 495, 185, 25), (178, 492, 495, 179), (177, 489, 492, 178), (498, 499, 502, 501), (499, 500, 503, 502), (501, 502, 505, 504), (502, 503, 506, 505), (0, 188, 498, 236), (188, 187, 499, 498), (187, 186, 500, 499), (186, 8, 237, 500), (500, 237, 238, 503), (503, 238, 239, 506), (506, 239, 26, 42), (505, 506, 42, 43), (504, 505, 43, 44), (234, 504, 44, 27), (235, 501, 504, 234), (236, 498, 501, 235), (507, 508, 511, 510), (508, 509, 512, 511), (510, 511, 514, 513), (511, 512, 515, 514), (1, 191, 507, 242), (191, 190, 508, 507), (190, 189, 509, 508), (189, 9, 243, 509), (509, 243, 244, 512), (512, 244, 245, 515), (515, 245, 28, 45), (514, 515, 45, 46), (513, 514, 46, 47), (240, 513, 47, 29), (241, 510, 513, 240), (242, 507, 510, 241), (516, 517, 520, 519), (517, 518, 521, 520), (519, 520, 523, 522), (520, 521, 524, 523), (3, 194, 516, 248), (194, 193, 517, 516), (193, 192, 518, 517), (192, 10, 249, 518), (518, 249, 250, 521), (521, 250, 251, 524), (524, 251, 30, 48), (523, 524, 48, 49), (522, 523, 49, 50), (246, 522, 50, 31), (247, 519, 522, 246), (248, 516, 519, 247), (525, 526, 529, 528), (526, 527, 530, 529), (528, 529, 532, 531), (529, 530, 533, 532), (2, 197, 525, 254), (197, 196, 526, 525), (196, 195, 527, 526), (195, 11, 255, 527), (527, 255, 256, 530), (530, 256, 257, 533), (533, 257, 32, 51), (532, 533, 51, 52), (531, 532, 52, 53), (252, 531, 53, 33), (253, 528, 531, 252), (254, 525, 528, 253), (534, 535, 538, 537), (535, 536, 539, 538), (537, 538, 541, 540), (538, 539, 542, 541), (14, 198, 534, 260), (198, 199, 535, 534), (199, 200, 536, 535), (200, 6, 261, 536), (536, 261, 262, 539), (539, 262, 263, 542), (542, 263, 35, 62), (541, 542, 62, 61), (540, 541, 61, 60), (258, 540, 60, 34), (259, 537, 540, 258), (260, 534, 537, 259), (543, 544, 547, 546), (544, 545, 548, 547), (546, 547, 550, 549), (547, 548, 551, 550), (6, 203, 543, 261), (203, 202, 544, 543), (202, 201, 545, 544), (201, 15, 264, 545), (545, 264, 265, 548), (548, 265, 266, 551), (551, 266, 36, 63), (550, 551, 63, 64), (549, 550, 64, 65), (263, 549, 65, 35), (262, 546, 549, 263), (261, 543, 546, 262), (552, 553, 556, 555), (553, 554, 557, 556), (555, 556, 559, 558), (556, 557, 560, 559), (5, 206, 552, 269), (206, 205, 553, 552), (205, 204, 554, 553), (204, 16, 270, 554), (554, 270, 271, 557), (557, 271, 272, 560), (560, 272, 37, 66), (559, 560, 66, 67), (558, 559, 67, 68), (267, 558, 68, 38), (268, 555, 558, 267), (269, 552, 555, 268), (561, 562, 565, 564), (562, 563, 566, 565), (564, 565, 568, 567), (565, 566, 569, 568), (4, 209, 561, 275), (209, 208, 562, 561), (208, 207, 563, 562), (207, 17, 276, 563), (563, 276, 277, 566), (566, 277, 278, 569), (569, 278, 39, 69), (568, 569, 69, 70), (567, 568, 70, 71), (273, 567, 71, 40), (274, 564, 567, 273), (275, 561, 564, 274), (570, 571, 574, 573), (571, 572, 575, 574), (573, 574, 577, 576), (574, 575, 578, 577), (8, 212, 570, 237), (212, 211, 571, 570), (211, 210, 572, 571), (210, 2, 254, 572), (572, 254, 253, 575), (575, 253, 252, 578), (578, 252, 33, 78), (577, 578, 78, 79), (576, 577, 79, 80), (239, 576, 80, 26), (238, 573, 576, 239), (237, 570, 573, 238), (579, 580, 583, 582), (580, 581, 584, 583), (582, 583, 586, 585), (583, 584, 587, 586), (9, 215, 579, 243), (215, 214, 580, 579), (214, 213, 581, 580), (213, 0, 236, 581), (581, 236, 235, 584), (584, 235, 234, 587), (587, 234, 27, 81), (586, 587, 81, 82), (585, 586, 82, 83), (245, 585, 83, 28), (244, 582, 585, 245), (243, 579, 582, 244), (588, 589, 592, 591), (589, 590, 593, 592), (591, 592, 595, 594), (592, 593, 596, 595), (10, 218, 588, 249), (218, 217, 589, 588), (217, 216, 590, 589), (216, 1, 242, 590), (590, 242, 241, 593), (593, 241, 240, 596), (596, 240, 29, 84), (595, 596, 84, 85), (594, 595, 85, 86), (251, 594, 86, 30), (250, 591, 594, 251), (249, 588, 591, 250), (597, 598, 601, 600), (598, 599, 602, 601), (600, 601, 604, 603), (601, 602, 605, 604), (11, 221, 597, 255), (221, 220, 598, 597), (220, 219, 599, 598), (219, 3, 248, 599), (599, 248, 247, 602), (602, 247, 246, 605), (605, 246, 31, 87), (604, 605, 87, 88), (603, 604, 88, 89), (257, 603, 89, 32), (256, 600, 603, 257), (255, 597, 600, 256), (606, 607, 610, 609), (607, 608, 611, 610), (609, 610, 613, 612), (610, 611, 614, 613), (7, 222, 606, 281), (222, 223, 607, 606), (223, 224, 608, 607), (224, 14, 260, 608), (608, 260, 259, 611), (611, 259, 258, 614), (614, 258, 34, 98), (613, 614, 98, 97), (612, 613, 97, 96), (279, 612, 96, 41), (280, 609, 612, 279), (281, 606, 609, 280), (615, 616, 619, 618), (616, 617, 620, 619), (618, 619, 622, 621), (619, 620, 623, 622), (15, 227, 615, 264), (227, 226, 616, 615), (226, 225, 617, 616), (225, 4, 275, 617), (617, 275, 274, 620), (620, 274, 273, 623), (623, 273, 40, 99), (622, 623, 99, 100), (621, 622, 100, 101), (266, 621, 101, 36), (265, 618, 621, 266), (264, 615, 618, 265), (624, 625, 628, 627), (625, 626, 629, 628), (627, 628, 631, 630), (628, 629, 632, 631), (16, 230, 624, 270), (230, 229, 625, 624), (229, 228, 626, 625), (228, 7, 281, 626), (626, 281, 280, 629), (629, 280, 279, 632), (632, 279, 41, 102), (631, 632, 102, 103), (630, 631, 103, 104), (272, 630, 104, 37), (271, 627, 630, 272), (270, 624, 627, 271), (633, 634, 637, 636), (634, 635, 638, 637), (636, 637, 640, 639), (637, 638, 641, 640), (17, 233, 633, 276), (233, 232, 634, 633), (232, 231, 635, 634), (231, 5, 269, 635), (635, 269, 268, 638), (638, 268, 267, 641), (641, 267, 38, 105), (640, 641, 105, 106), (639, 640, 106, 107), (278, 639, 107, 39), (277, 636, 639, 278), (276, 633, 636, 277)])
me_cylinder_002.polygons.foreach_set('use_smooth', [True] * 640)
me_cylinder_002.polygons.foreach_set('material_index', [0, 0, 0, 0, 0, 0, 0, 0, 0, 0, 0, 0, 0, 0, 0, 0, 1, 1, 1, 1, 1, 1, 1, 1, 1, 1, 1, 1, 1, 1, 1, 1, 0, 0, 0, 0, 0, 0, 0, 0, 0, 0, 0, 0, 0, 0, 0, 0, 1, 1, 1, 1, 1, 1, 1, 1, 1, 1, 1, 1, 1, 1, 1, 1, 1, 1, 1, 1, 1, 1, 1, 1, 1, 1, 1, 1, 1, 1, 1, 1, 1, 1, 1, 1, 1, 1, 1, 1, 1, 1, 1, 1, 1, 1, 1, 1, 1, 1, 1, 1, 1, 1, 1, 1, 1, 1, 1, 1, 1, 1, 1, 1, 1, 1, 1, 1, 1, 1, 1, 1, 1, 1, 1, 1, 1, 1, 1, 1, 1, 1, 1, 1, 1, 1, 1, 1, 1, 1, 1, 1, 1, 1, 1, 1, 1, 1, 1, 1, 1, 1, 1, 1, 1, 1, 1, 1, 1, 1, 1, 1, 1, 1, 1, 1, 1, 1, 1, 1, 1, 1, 1, 1, 1, 1, 1, 1, 1, 1, 1, 1, 1, 1, 1, 1, 1, 1, 1, 1, 1, 1, 1, 1, 1, 1, 1, 1, 1, 1, 1, 1, 1, 1, 1, 1, 1, 1, 1, 1, 1, 1, 1, 1, 1, 1, 1, 1, 1, 1, 1, 1, 1, 1, 1, 1, 1, 1, 1, 1, 1, 1, 1, 1, 1, 1, 1, 1, 1, 1, 1, 1, 0, 0, 0, 0, 0, 0, 0, 0, 0, 0, 0, 0, 0, 0, 0, 0, 0, 0, 0, 0, 0, 0, 0, 0, 0, 0, 0, 0, 0, 0, 0, 0, 0, 0, 0, 0, 0, 0, 0, 0, 0, 0, 0, 0, 0, 0, 0, 0, 1, 1, 1, 1, 1, 1, 1, 1, 1, 1, 1, 1, 1, 1, 1, 1, 1, 1, 1, 1, 1, 1, 1, 1, 1, 1, 1, 1, 1, 1, 1, 1, 1, 1, 1, 1, 1, 1, 1, 1, 1, 1, 1, 1, 1, 1, 1, 1, 0, 0, 0, 0, 0, 0, 0, 0, 0, 0, 0, 0, 0, 0, 0, 0, 0, 0, 0, 0, 0, 0, 0, 0, 0, 0, 0, 0, 0, 0, 0, 0, 0, 0, 0, 0, 0, 0, 0, 0, 0, 0, 0, 0, 0, 0, 0, 0, 1, 1, 1, 1, 0, 0, 0, 0, 1, 1, 1, 1, 1, 1, 1, 1, 1, 1, 1, 1, 0, 0, 0, 0, 1, 1, 1, 1, 1, 1, 1, 1, 1, 1, 1, 1, 0, 0, 0, 0, 1, 1, 1, 1, 1, 1, 1, 1, 1, 1, 1, 1, 0, 0, 0, 0, 1, 1, 1, 1, 1, 1, 1, 1, 1, 1, 1, 1, 0, 0, 0, 0, 1, 1, 1, 1, 1, 1, 1, 1, 1, 1, 1, 1, 0, 0, 0, 0, 1, 1, 1, 1, 1, 1, 1, 1, 1, 1, 1, 1, 0, 0, 0, 0, 1, 1, 1, 1, 1, 1, 1, 1, 1, 1, 1, 1, 0, 0, 0, 0, 1, 1, 1, 1, 1, 1, 1, 1, 1, 1, 1, 1, 0, 0, 0, 0, 1, 1, 1, 1, 1, 1, 1, 1, 1, 1, 1, 1, 0, 0, 0, 0, 1, 1, 1, 1, 1, 1, 1, 1, 1, 1, 1, 1, 0, 0, 0, 0, 1, 1, 1, 1, 1, 1, 1, 1, 1, 1, 1, 1, 0, 0, 0, 0, 1, 1, 1, 1, 1, 1, 1, 1, 1, 1, 1, 1, 0, 0, 0, 0, 1, 1, 1, 1, 1, 1, 1, 1, 1, 1, 1, 1, 0, 0, 0, 0, 1, 1, 1, 1, 1, 1, 1, 1, 1, 1, 1, 1, 0, 0, 0, 0, 1, 1, 1, 1, 1, 1, 1, 1, 1, 1, 1, 1, 0, 0, 0, 0, 1, 1, 1, 1, 1, 1, 1, 1])
_uv = me_cylinder_002.uv_layers.new(name='UVMap')
_uv.uv.foreach_set('vector', [0.5282, 0.1525, 0.5543, 0.1524, 0.5539, 0.178, 0.528, 0.1782, 0.5543, 0.1524, 0.5773, 0.1525, 0.5763, 0.1777, 0.5539, 0.178, 0.528, 0.1782, 0.5539, 0.178, 0.5534, 0.2002, 0.5279, 0.2009, 0.5539, 0.178, 0.5763, 0.1777, 0.5748, 0.1989, 0.5534, 0.2002, 0.5009, 0.1255, 0.5284, 0.1253, 0.5282, 0.1525, 0.5006, 0.1527, 0.5284, 0.1253, 0.5545, 0.1251, 0.5543, 0.1524, 0.5282, 0.1525, 0.5545, 0.1251, 0.5775, 0.125, 0.5773, 0.1525, 0.5543, 0.1524, 0.5775, 0.125, 0.5959, 0.125, 0.5956, 0.1527, 0.5773, 0.1525, 0.5773, 0.1525, 0.5956, 0.1527, 0.5941, 0.178, 0.5763, 0.1777, 0.5763, 0.1777, 0.5941, 0.178, 0.591, 0.1973, 0.5748, 0.1989, 0.5748, 0.1989, 0.591, 0.1973, 0.5865, 0.2107, 0.5729, 0.215, 0.5534, 0.2002, 0.5748, 0.1989, 0.5729, 0.215, 0.5534, 0.2178, 0.5279, 0.2009, 0.5534, 0.2002, 0.5534, 0.2178, 0.528, 0.2191, 0.5002, 0.2011, 0.5279, 0.2009, 0.528, 0.2191, 0.5001, 0.2194, 0.5004, 0.1784, 0.528, 0.1782, 0.5279, 0.2009, 0.5002, 0.2011, 0.5006, 0.1527, 0.5282, 0.1525, 0.528, 0.1782, 0.5004, 0.1784, 0.5312, 0.406, 0.5625, 0.406, 0.5628, 0.4352, 0.5312, 0.4352, 0.5625, 0.406, 0.5939, 0.4059, 0.595, 0.435, 0.5628, 0.4352, 0.5312, 0.4352, 0.5628, 0.4352, 0.5633, 0.4609, 0.5312, 0.461, 0.5628, 0.4352, 0.595, 0.435, 0.5974, 0.461, 0.5633, 0.4609, 0.5, 0.375, 0.5312, 0.375, 0.5312, 0.406, 0.5, 0.406, 0.5312, 0.375, 0.5625, 0.375, 0.5625, 0.406, 0.5312, 0.406, 0.5625, 0.375, 0.5938, 0.375, 0.5939, 0.4059, 0.5625, 0.406, 0.5938, 0.375, 0.625, 0.375, 0.6253, 0.4059, 0.5939, 0.4059, 0.5939, 0.4059, 0.6253, 0.4059, 0.6276, 0.4349, 0.595, 0.435, 0.595, 0.435, 0.6276, 0.4349, 0.6338, 0.46, 0.5974, 0.461, 0.5974, 0.461, 0.6338, 0.46, 0.6458, 0.4792, 0.6045, 0.4831, 0.5633, 0.4609, 0.5974, 0.461, 0.6045, 0.4831, 0.5628, 0.4818, 0.5312, 0.461, 0.5633, 0.4609, 0.5628, 0.4818, 0.5309, 0.4817, 0.5, 0.461, 0.5312, 0.461, 0.5309, 0.4817, 0.5, 0.4816, 0.5, 0.4352, 0.5312, 0.4352, 0.5312, 0.461, 0.5, 0.461, 0.5, 0.406, 0.5312, 0.406, 0.5312, 0.4352, 0.5, 0.4352, 0.5286, 0.652, 0.5545, 0.6523, 0.5544, 0.6779, 0.5288, 0.6778, 0.5545, 0.6523, 0.5774, 0.6524, 0.5767, 0.6777, 0.5544, 0.6779, 0.5288, 0.6778, 0.5544, 0.6779, 0.5541, 0.7001, 0.529, 0.7005, 0.5544, 0.6779, 0.5767, 0.6777, 0.5753, 0.6989, 0.5541, 0.7001, 0.5009, 0.6245, 0.5284, 0.6248, 0.5286, 0.652, 0.5013, 0.6517, 0.5284, 0.6248, 0.5544, 0.6249, 0.5545, 0.6523, 0.5286, 0.652, 0.5544, 0.6249, 0.5775, 0.625, 0.5774, 0.6524, 0.5545, 0.6523, 0.5775, 0.625, 0.5959, 0.625, 0.5957, 0.6527, 0.5774, 0.6524, 0.5774, 0.6524, 0.5957, 0.6527, 0.5943, 0.678, 0.5767, 0.6777, 0.5767, 0.6777, 0.5943, 0.678, 0.5912, 0.6973, 0.5753, 0.6989, 0.5753, 0.6989, 0.5912, 0.6973, 0.5868, 0.7107, 0.5734, 0.715, 0.5541, 0.7001, 0.5753, 0.6989, 0.5734, 0.715, 0.5543, 0.7177, 0.529, 0.7005, 0.5541, 0.7001, 0.5543, 0.7177, 0.5293, 0.7188, 0.5019, 0.7002, 0.529, 0.7005, 0.5293, 0.7188, 0.5019, 0.7186, 0.5016, 0.6774, 0.5288, 0.6778, 0.529, 0.7005, 0.5019, 0.7002, 0.5013, 0.6517, 0.5286, 0.652, 0.5288, 0.6778, 0.5016, 0.6774, 0.5312, 0.9062, 0.5625, 0.9063, 0.5625, 0.9375, 0.5313, 0.9375, 0.5625, 0.9063, 0.5938, 0.9063, 0.5938, 0.9375, 0.5625, 0.9375, 0.5313, 0.9375, 0.5625, 0.9375, 0.5625, 0.9688, 0.5313, 0.9688, 0.5625, 0.9375, 0.5938, 0.9375, 0.5938, 0.9688, 0.5625, 0.9688, 0.5, 0.875, 0.5313, 0.875, 0.5312, 0.9062, 0.5, 0.9063, 0.5313, 0.875, 0.5625, 0.875, 0.5625, 0.9063, 0.5312, 0.9062, 0.5625, 0.875, 0.5938, 0.875, 0.5938, 0.9063, 0.5625, 0.9063, 0.5938, 0.875, 0.625, 0.875, 0.625, 0.9062, 0.5938, 0.9063, 0.5938, 0.9063, 0.625, 0.9062, 0.625, 0.9375, 0.5938, 0.9375, 0.5938, 0.9375, 0.625, 0.9375, 0.625, 0.9688, 0.5938, 0.9688, 0.5938, 0.9688, 0.625, 0.9688, 0.625, 1.0, 0.5938, 1.0, 0.5625, 0.9688, 0.5938, 0.9688, 0.5938, 1.0, 0.5625, 1.0, 0.5313, 0.9688, 0.5625, 0.9688, 0.5625, 1.0, 0.5313, 1.0, 0.5, 0.9688, 0.5313, 0.9688, 0.5313, 1.0, 0.5, 1.0, 0.5, 0.9375, 0.5313, 0.9375, 0.5313, 0.9688, 0.5, 0.9688, 0.5, 0.9063, 0.5312, 0.9062, 0.5313, 0.9375, 0.5, 0.9375, 0.281, 0.6562, 0.3103, 0.6562, 0.3102, 0.6878, 0.281, 0.6875, 0.3103, 0.6562, 0.3362, 0.6559, 0.3361, 0.6881, 0.3102, 0.6878, 0.281, 0.6875, 0.3102, 0.6878, 0.3101, 0.72, 0.2809, 0.7189, 0.3102, 0.6878, 0.3361, 0.6881, 0.3362, 0.7223, 0.3101, 0.72, 0.25, 0.625, 0.281, 0.625, 0.281, 0.6562, 0.25, 0.6563, 0.281, 0.625, 0.3102, 0.6249, 0.3103, 0.6562, 0.281, 0.6562, 0.3102, 0.6249, 0.3361, 0.6248, 0.3362, 0.6559, 0.3103, 0.6562, 0.3361, 0.6248, 0.3569, 0.6245, 0.3571, 0.6552, 0.3362, 0.6559, 0.3362, 0.6559, 0.3571, 0.6552, 0.3574, 0.6872, 0.3361, 0.6881, 0.3361, 0.6881, 0.3574, 0.6872, 0.3586, 0.7291, 0.3362, 0.7223, 0.3362, 0.7223, 0.3586, 0.7291, 0.3542, 0.7708, 0.335, 0.7588, 0.3101, 0.72, 0.3362, 0.7223, 0.335, 0.7588, 0.3099, 0.7526, 0.2809, 0.7189, 0.3101, 0.72, 0.3099, 0.7526, 0.2809, 0.7503, 0.25, 0.7188, 0.2809, 0.7189, 0.2809, 0.7503, 0.25, 0.75, 0.25, 0.6875, 0.281, 0.6875, 0.2809, 0.7189, 0.25, 0.7188, 0.25, 0.6563, 0.281, 0.6562, 0.281, 0.6875, 0.25, 0.6875, 0.7812, 0.6562, 0.8125, 0.6563, 0.8125, 0.6875, 0.7813, 0.6875, 0.8125, 0.6563, 0.8438, 0.6562, 0.8438, 0.6875, 0.8125, 0.6875, 0.7813, 0.6875, 0.8125, 0.6875, 0.8125, 0.7188, 0.7812, 0.7188, 0.8125, 0.6875, 0.8438, 0.6875, 0.8438, 0.7188, 0.8125, 0.7188, 0.75, 0.625, 0.7813, 0.625, 0.7812, 0.6562, 0.75, 0.6563, 0.7813, 0.625, 0.8125, 0.625, 0.8125, 0.6563, 0.7812, 0.6562, 0.8125, 0.625, 0.8438, 0.625, 0.8438, 0.6562, 0.8125, 0.6563, 0.8438, 0.625, 0.875, 0.625, 0.875, 0.6562, 0.8438, 0.6562, 0.8438, 0.6562, 0.875, 0.6562, 0.875, 0.6875, 0.8438, 0.6875, 0.8438, 0.6875, 0.875, 0.6875, 0.875, 0.7188, 0.8438, 0.7188, 0.8438, 0.7188, 0.875, 0.7188, 0.875, 0.75, 0.8438, 0.75, 0.8125, 0.7188, 0.8438, 0.7188, 0.8438, 0.75, 0.8125, 0.75, 0.7812, 0.7188, 0.8125, 0.7188, 0.8125, 0.75, 0.7813, 0.75, 0.75, 0.7188, 0.7812, 0.7188, 0.7813, 0.75, 0.75, 0.75, 0.75, 0.6875, 0.7813, 0.6875, 0.7812, 0.7188, 0.75, 0.7188, 0.75, 0.6563, 0.7812, 0.6562, 0.7813, 0.6875, 0.75, 0.6875, 0.6642, 0.6562, 0.6898, 0.6562, 0.6899, 0.6878, 0.6642, 0.6883, 0.6898, 0.6562, 0.719, 0.6562, 0.719, 0.6875, 0.6899, 0.6878, 0.6642, 0.6883, 0.6899, 0.6878, 0.69, 0.72, 0.664, 0.7224, 0.6899, 0.6878, 0.719, 0.6875, 0.7191, 0.7189, 0.69, 0.72, 0.6438, 0.625, 0.6642, 0.625, 0.6642, 0.6562, 0.6437, 0.6558, 0.6642, 0.625, 0.6898, 0.625, 0.6898, 0.6562, 0.6642, 0.6562, 0.6898, 0.625, 0.719, 0.625, 0.719, 0.6562, 0.6898, 0.6562, 0.719, 0.625, 0.75, 0.625, 0.75, 0.6563, 0.719, 0.6562, 0.719, 0.6562, 0.75, 0.6563, 0.75, 0.6875, 0.719, 0.6875, 0.719, 0.6875, 0.75, 0.6875, 0.75, 0.7188, 0.7191, 0.7189, 0.7191, 0.7189, 0.75, 0.7188, 0.75, 0.75, 0.7191, 0.7503, 0.69, 0.72, 0.7191, 0.7189, 0.7191, 0.7503, 0.6901, 0.7526, 0.664, 0.7224, 0.69, 0.72, 0.6901, 0.7526, 0.665, 0.7588, 0.642, 0.7295, 0.664, 0.7224, 0.665, 0.7588, 0.6458, 0.7708, 0.6435, 0.6878, 0.6642, 0.6883, 0.664, 0.7224, 0.642, 0.7295, 0.6437, 0.6558, 0.6642, 0.6562, 0.6642, 0.6883, 0.6435, 0.6878, 0.664, 0.5276, 0.69, 0.53, 0.6899, 0.5622, 0.6642, 0.5617, 0.69, 0.53, 0.7191, 0.5311, 0.719, 0.5625, 0.6899, 0.5622, 0.6642, 0.5617, 0.6899, 0.5622, 0.6898, 0.5938, 0.6642, 0.5938, 0.6899, 0.5622, 0.719, 0.5625, 0.719, 0.5938, 0.6898, 0.5938, 0.6458, 0.4792, 0.665, 0.4912, 0.664, 0.5276, 0.642, 0.5205, 0.665, 0.4912, 0.6901, 0.4974, 0.69, 0.53, 0.664, 0.5276, 0.6901, 0.4974, 0.7191, 0.4997, 0.7191, 0.5311, 0.69, 0.53, 0.7191, 0.4997, 0.75, 0.5, 0.75, 0.5313, 0.7191, 0.5311, 0.7191, 0.5311, 0.75, 0.5313, 0.75, 0.5625, 0.719, 0.5625, 0.719, 0.5625, 0.75, 0.5625, 0.75, 0.5938, 0.719, 0.5938, 0.719, 0.5938, 0.75, 0.5938, 0.75, 0.625, 0.719, 0.625, 0.6898, 0.5938, 0.719, 0.5938, 0.719, 0.625, 0.6898, 0.625, 0.6642, 0.5938, 0.6898, 0.5938, 0.6898, 0.625, 0.6642, 0.625, 0.6437, 0.5942, 0.6642, 0.5938, 0.6642, 0.625, 0.6438, 0.625, 0.6435, 0.5622, 0.6642, 0.5617, 0.6642, 0.5938, 0.6437, 0.5942, 0.642, 0.5205, 0.664, 0.5276, 0.6642, 0.5617, 0.6435, 0.5622, 0.7813, 0.5313, 0.8125, 0.5313, 0.8125, 0.5625, 0.7813, 0.5625, 0.8125, 0.5313, 0.8438, 0.5312, 0.8438, 0.5625, 0.8125, 0.5625, 0.7813, 0.5625, 0.8125, 0.5625, 0.8125, 0.5938, 0.7813, 0.5938, 0.8125, 0.5625, 0.8438, 0.5625, 0.8438, 0.5938, 0.8125, 0.5938, 0.75, 0.5, 0.7813, 0.5, 0.7813, 0.5313, 0.75, 0.5313, 0.7813, 0.5, 0.8125, 0.5, 0.8125, 0.5313, 0.7813, 0.5313, 0.8125, 0.5, 0.8438, 0.5, 0.8438, 0.5312, 0.8125, 0.5313, 0.8438, 0.5, 0.875, 0.5, 0.875, 0.5313, 0.8438, 0.5312, 0.8438, 0.5312, 0.875, 0.5313, 0.875, 0.5625, 0.8438, 0.5625, 0.8438, 0.5625, 0.875, 0.5625, 0.875, 0.5938, 0.8438, 0.5938, 0.8438, 0.5938, 0.875, 0.5938, 0.875, 0.625, 0.8438, 0.625, 0.8125, 0.5938, 0.8438, 0.5938, 0.8438, 0.625, 0.8125, 0.625, 0.7813, 0.5938, 0.8125, 0.5938, 0.8125, 0.625, 0.7813, 0.625, 0.75, 0.5938, 0.7813, 0.5938, 0.7813, 0.625, 0.75, 0.625, 0.75, 0.5625, 0.7813, 0.5625, 0.7813, 0.5938, 0.75, 0.5938, 0.75, 0.5313, 0.7813, 0.5313, 0.7813, 0.5625, 0.75, 0.5625, 0.1563, 0.6562, 0.1875, 0.6563, 0.1875, 0.6875, 0.1563, 0.6875, 0.1875, 0.6563, 0.2188, 0.6562, 0.2188, 0.6875, 0.1875, 0.6875, 0.1563, 0.6875, 0.1875, 0.6875, 0.1875, 0.7188, 0.1563, 0.7188, 0.1875, 0.6875, 0.2188, 0.6875, 0.2188, 0.7188, 0.1875, 0.7188, 0.125, 0.625, 0.1563, 0.625, 0.1563, 0.6562, 0.125, 0.6563, 0.1563, 0.625, 0.1875, 0.625, 0.1875, 0.6563, 0.1563, 0.6562, 0.1875, 0.625, 0.2188, 0.625, 0.2188, 0.6562, 0.1875, 0.6563, 0.2188, 0.625, 0.25, 0.625, 0.25, 0.6563, 0.2188, 0.6562, 0.2188, 0.6562, 0.25, 0.6563, 0.25, 0.6875, 0.2188, 0.6875, 0.2188, 0.6875, 0.25, 0.6875, 0.25, 0.7188, 0.2188, 0.7188, 0.2188, 0.7188, 0.25, 0.7188, 0.25, 0.75, 0.2188, 0.75, 0.1875, 0.7188, 0.2188, 0.7188, 0.2188, 0.75, 0.1875, 0.75, 0.1563, 0.7188, 0.1875, 0.7188, 0.1875, 0.75, 0.1562, 0.75, 0.125, 0.7188, 0.1563, 0.7188, 0.1562, 0.75, 0.125, 0.75, 0.125, 0.6875, 0.1563, 0.6875, 0.1563, 0.7188, 0.125, 0.7188, 0.125, 0.6563, 0.1563, 0.6562, 0.1563, 0.6875, 0.125, 0.6875, 0.1562, 0.5312, 0.1875, 0.5313, 0.1875, 0.5625, 0.1563, 0.5625, 0.1875, 0.5313, 0.2188, 0.5313, 0.2188, 0.5625, 0.1875, 0.5625, 0.1563, 0.5625, 0.1875, 0.5625, 0.1875, 0.5938, 0.1562, 0.5938, 0.1875, 0.5625, 0.2188, 0.5625, 0.2188, 0.5938, 0.1875, 0.5938, 0.125, 0.5, 0.1563, 0.5, 0.1562, 0.5312, 0.125, 0.5313, 0.1563, 0.5, 0.1875, 0.5, 0.1875, 0.5313, 0.1562, 0.5312, 0.1875, 0.5, 0.2188, 0.5, 0.2188, 0.5313, 0.1875, 0.5313, 0.2188, 0.5, 0.25, 0.5, 0.25, 0.5313, 0.2188, 0.5313, 0.2188, 0.5313, 0.25, 0.5313, 0.25, 0.5625, 0.2188, 0.5625, 0.2188, 0.5625, 0.25, 0.5625, 0.25, 0.5938, 0.2188, 0.5938, 0.2188, 0.5938, 0.25, 0.5938, 0.25, 0.625, 0.2188, 0.625, 0.1875, 0.5938, 0.2188, 0.5938, 0.2188, 0.625, 0.1875, 0.625, 0.1562, 0.5938, 0.1875, 0.5938, 0.1875, 0.625, 0.1563, 0.625, 0.125, 0.5938, 0.1562, 0.5938, 0.1563, 0.625, 0.125, 0.625, 0.125, 0.5625, 0.1563, 0.5625, 0.1562, 0.5938, 0.125, 0.5938, 0.125, 0.5313, 0.1562, 0.5312, 0.1563, 0.5625, 0.125, 0.5625, 0.2809, 0.5311, 0.31, 0.5299, 0.3102, 0.5621, 0.281, 0.5625, 0.31, 0.5299, 0.3361, 0.5275, 0.3359, 0.5616, 0.3102, 0.5621, 0.281, 0.5625, 0.3102, 0.5621, 0.3102, 0.5937, 0.281, 0.5937, 0.3102, 0.5621, 0.3359, 0.5616, 0.3361, 0.5937, 0.3102, 0.5937, 0.25, 0.5, 0.2809, 0.4997, 0.2809, 0.5311, 0.25, 0.5313, 0.2809, 0.4997, 0.3099, 0.4974, 0.31, 0.5299, 0.2809, 0.5311, 0.3099, 0.4974, 0.335, 0.4912, 0.3361, 0.5275, 0.31, 0.5299, 0.335, 0.4912, 0.3542, 0.4792, 0.3582, 0.5204, 0.3361, 0.5275, 0.3361, 0.5275, 0.3582, 0.5204, 0.3569, 0.5619, 0.3359, 0.5616, 0.3359, 0.5616, 0.3569, 0.5619, 0.3568, 0.5938, 0.3361, 0.5937, 0.3361, 0.5937, 0.3568, 0.5938, 0.3569, 0.6245, 0.3361, 0.6248, 0.3102, 0.5937, 0.3361, 0.5937, 0.3361, 0.6248, 0.3102, 0.6249, 0.281, 0.5937, 0.3102, 0.5937, 0.3102, 0.6249, 0.281, 0.625, 0.25, 0.5938, 0.281, 0.5937, 0.281, 0.625, 0.25, 0.625, 0.25, 0.5625, 0.281, 0.5625, 0.281, 0.5937, 0.25, 0.5938, 0.25, 0.5313, 0.2809, 0.5311, 0.281, 0.5625, 0.25, 0.5625, 0.4062, 0.9063, 0.4375, 0.9063, 0.4375, 0.9375, 0.4062, 0.9375, 0.4375, 0.9063, 0.4688, 0.9062, 0.4688, 0.9375, 0.4375, 0.9375, 0.4062, 0.9375, 0.4375, 0.9375, 0.4375, 0.9688, 0.4063, 0.9688, 0.4375, 0.9375, 0.4688, 0.9375, 0.4688, 0.9688, 0.4375, 0.9688, 0.375, 0.875, 0.4063, 0.875, 0.4062, 0.9063, 0.375, 0.9063, 0.4063, 0.875, 0.4375, 0.875, 0.4375, 0.9063, 0.4062, 0.9063, 0.4375, 0.875, 0.4688, 0.875, 0.4688, 0.9062, 0.4375, 0.9063, 0.4688, 0.875, 0.5, 0.875, 0.5, 0.9063, 0.4688, 0.9062, 0.4688, 0.9062, 0.5, 0.9063, 0.5, 0.9375, 0.4688, 0.9375, 0.4688, 0.9375, 0.5, 0.9375, 0.5, 0.9688, 0.4688, 0.9688, 0.4688, 0.9688, 0.5, 0.9688, 0.5, 1.0, 0.4688, 1.0, 0.4375, 0.9688, 0.4688, 0.9688, 0.4688, 1.0, 0.4375, 1.0, 0.4063, 0.9688, 0.4375, 0.9688, 0.4375, 1.0, 0.4062, 1.0, 0.375, 0.9688, 0.4063, 0.9688, 0.4062, 1.0, 0.375, 1.0, 0.375, 0.9375, 0.4062, 0.9375, 0.4063, 0.9688, 0.375, 0.9688, 0.375, 0.9063, 0.4062, 0.9063, 0.4062, 0.9375, 0.375, 0.9375, 0.4027, 0.7889, 0.4369, 0.789, 0.4372, 0.8148, 0.405, 0.8149, 0.4369, 0.789, 0.4691, 0.7889, 0.4688, 0.8148, 0.4372, 0.8148, 0.405, 0.8149, 0.4372, 0.8148, 0.4375, 0.844, 0.4061, 0.8441, 0.4372, 0.8148, 0.4688, 0.8148, 0.4688, 0.844, 0.4375, 0.844, 0.3542, 0.7708, 0.396, 0.7666, 0.4027, 0.7889, 0.3662, 0.79, 0.396, 0.7666, 0.4379, 0.7678, 0.4369, 0.789, 0.4027, 0.7889, 0.4379, 0.7678, 0.4698, 0.7681, 0.4691, 0.7889, 0.4369, 0.789, 0.4698, 0.7681, 0.5005, 0.7682, 0.5002, 0.7889, 0.4691, 0.7889, 0.4691, 0.7889, 0.5002, 0.7889, 0.5001, 0.8148, 0.4688, 0.8148, 0.4688, 0.8148, 0.5001, 0.8148, 0.5, 0.844, 0.4688, 0.844, 0.4688, 0.844, 0.5, 0.844, 0.5, 0.875, 0.4688, 0.875, 0.4375, 0.844, 0.4688, 0.844, 0.4688, 0.875, 0.4375, 0.875, 0.4061, 0.8441, 0.4375, 0.844, 0.4375, 0.875, 0.4063, 0.875, 0.3747, 0.8441, 0.4061, 0.8441, 0.4063, 0.875, 0.375, 0.875, 0.3724, 0.8151, 0.405, 0.8149, 0.4061, 0.8441, 0.3747, 0.8441, 0.3662, 0.79, 0.4027, 0.7889, 0.405, 0.8149, 0.3724, 0.8151, 0.5313, 0.789, 0.5634, 0.7891, 0.5629, 0.8148, 0.5313, 0.8148, 0.5634, 0.7891, 0.5975, 0.789, 0.595, 0.815, 0.5629, 0.8148, 0.5313, 0.8148, 0.5629, 0.8148, 0.5625, 0.844, 0.5313, 0.844, 0.5629, 0.8148, 0.595, 0.815, 0.5939, 0.8441, 0.5625, 0.844, 0.5005, 0.7682, 0.5312, 0.7683, 0.5313, 0.789, 0.5002, 0.7889, 0.5312, 0.7683, 0.563, 0.7681, 0.5634, 0.7891, 0.5313, 0.789, 0.563, 0.7681, 0.6046, 0.7669, 0.5975, 0.789, 0.5634, 0.7891, 0.6046, 0.7669, 0.6458, 0.7708, 0.6338, 0.79, 0.5975, 0.789, 0.5975, 0.789, 0.6338, 0.79, 0.6276, 0.8151, 0.595, 0.815, 0.595, 0.815, 0.6276, 0.8151, 0.6253, 0.8441, 0.5939, 0.8441, 0.5939, 0.8441, 0.6253, 0.8441, 0.625, 0.875, 0.5938, 0.875, 0.5625, 0.844, 0.5939, 0.8441, 0.5938, 0.875, 0.5625, 0.875, 0.5313, 0.844, 0.5625, 0.844, 0.5625, 0.875, 0.5312, 0.875, 0.5, 0.844, 0.5313, 0.844, 0.5312, 0.875, 0.5, 0.875, 0.5001, 0.8148, 0.5313, 0.8148, 0.5313, 0.844, 0.5, 0.844, 0.5002, 0.7889, 0.5313, 0.789, 0.5313, 0.8148, 0.5001, 0.8148, 0.426, 0.6502, 0.4486, 0.6506, 0.4494, 0.676, 0.4274, 0.6753, 0.4486, 0.6506, 0.4741, 0.6511, 0.4746, 0.6768, 0.4494, 0.676, 0.4274, 0.6753, 0.4494, 0.676, 0.4501, 0.6983, 0.4291, 0.6965, 0.4494, 0.676, 0.4746, 0.6768, 0.4749, 0.6995, 0.4501, 0.6983, 0.4069, 0.6229, 0.4252, 0.623, 0.426, 0.6502, 0.4078, 0.6503, 0.4252, 0.623, 0.4479, 0.6235, 0.4486, 0.6506, 0.426, 0.6502, 0.4479, 0.6235, 0.4736, 0.624, 0.4741, 0.6511, 0.4486, 0.6506, 0.4736, 0.624, 0.5009, 0.6245, 0.5013, 0.6517, 0.4741, 0.6511, 0.4741, 0.6511, 0.5013, 0.6517, 0.5016, 0.6774, 0.4746, 0.6768, 0.4746, 0.6768, 0.5016, 0.6774, 0.5019, 0.7002, 0.4749, 0.6995, 0.4749, 0.6995, 0.5019, 0.7002, 0.5019, 0.7186, 0.4747, 0.7179, 0.4501, 0.6983, 0.4749, 0.6995, 0.4747, 0.7179, 0.45, 0.716, 0.4291, 0.6965, 0.4501, 0.6983, 0.45, 0.716, 0.4309, 0.7128, 0.413, 0.6947, 0.4291, 0.6965, 0.4309, 0.7128, 0.4174, 0.7083, 0.4098, 0.6753, 0.4274, 0.6753, 0.4291, 0.6965, 0.413, 0.6947, 0.4078, 0.6503, 0.426, 0.6502, 0.4274, 0.6753, 0.4098, 0.6753, 0.4262, 0.5503, 0.4474, 0.5493, 0.4474, 0.5712, 0.4251, 0.5712, 0.4474, 0.5493, 0.4727, 0.5488, 0.473, 0.5713, 0.4474, 0.5712, 0.4251, 0.5712, 0.4474, 0.5712, 0.4475, 0.5964, 0.4248, 0.596, 0.4474, 0.5712, 0.473, 0.5713, 0.4732, 0.5969, 0.4475, 0.5964, 0.4144, 0.5387, 0.4278, 0.5346, 0.4262, 0.5503, 0.4102, 0.5518, 0.4278, 0.5346, 0.4471, 0.5319, 0.4474, 0.5493, 0.4262, 0.5503, 0.4471, 0.5319, 0.4723, 0.5307, 0.4727, 0.5488, 0.4474, 0.5493, 0.4723, 0.5307, 0.5002, 0.5306, 0.5003, 0.5489, 0.4727, 0.5488, 0.4727, 0.5488, 0.5003, 0.5489, 0.5004, 0.5716, 0.473, 0.5713, 0.473, 0.5713, 0.5004, 0.5716, 0.5006, 0.5973, 0.4732, 0.5969, 0.4732, 0.5969, 0.5006, 0.5973, 0.5009, 0.6245, 0.4736, 0.624, 0.4475, 0.5964, 0.4732, 0.5969, 0.4736, 0.624, 0.4479, 0.6235, 0.4248, 0.596, 0.4475, 0.5964, 0.4479, 0.6235, 0.4252, 0.623, 0.4065, 0.5956, 0.4248, 0.596, 0.4252, 0.623, 0.4069, 0.6229, 0.4075, 0.5708, 0.4251, 0.5712, 0.4248, 0.596, 0.4065, 0.5956, 0.4102, 0.5518, 0.4262, 0.5503, 0.4251, 0.5712, 0.4075, 0.5708, 0.5279, 0.5491, 0.5534, 0.5498, 0.5539, 0.572, 0.528, 0.5718, 0.5534, 0.5498, 0.5748, 0.5511, 0.5763, 0.5723, 0.5539, 0.572, 0.528, 0.5718, 0.5539, 0.572, 0.5542, 0.5976, 0.5282, 0.5975, 0.5539, 0.572, 0.5763, 0.5723, 0.5772, 0.5976, 0.5542, 0.5976, 0.5002, 0.5306, 0.528, 0.5309, 0.5279, 0.5491, 0.5003, 0.5489, 0.528, 0.5309, 0.5534, 0.5322, 0.5534, 0.5498, 0.5279, 0.5491, 0.5534, 0.5322, 0.5729, 0.535, 0.5748, 0.5511, 0.5534, 0.5498, 0.5729, 0.535, 0.5865, 0.5393, 0.591, 0.5527, 0.5748, 0.5511, 0.5748, 0.5511, 0.591, 0.5527, 0.5941, 0.572, 0.5763, 0.5723, 0.5763, 0.5723, 0.5941, 0.572, 0.5956, 0.5973, 0.5772, 0.5976, 0.5772, 0.5976, 0.5956, 0.5973, 0.5959, 0.625, 0.5775, 0.625, 0.5542, 0.5976, 0.5772, 0.5976, 0.5775, 0.625, 0.5544, 0.6249, 0.5282, 0.5975, 0.5542, 0.5976, 0.5544, 0.6249, 0.5284, 0.6248, 0.5006, 0.5973, 0.5282, 0.5975, 0.5284, 0.6248, 0.5009, 0.6245, 0.5004, 0.5716, 0.528, 0.5718, 0.5282, 0.5975, 0.5006, 0.5973, 0.5003, 0.5489, 0.5279, 0.5491, 0.528, 0.5718, 0.5004, 0.5716, 0.4061, 0.4059, 0.4375, 0.406, 0.4372, 0.4352, 0.405, 0.435, 0.4375, 0.406, 0.4688, 0.406, 0.4688, 0.4352, 0.4372, 0.4352, 0.405, 0.435, 0.4372, 0.4352, 0.4367, 0.4609, 0.4026, 0.461, 0.4372, 0.4352, 0.4688, 0.4352, 0.4688, 0.461, 0.4367, 0.4609, 0.375, 0.375, 0.4063, 0.375, 0.4061, 0.4059, 0.3747, 0.4059, 0.4063, 0.375, 0.4375, 0.375, 0.4375, 0.406, 0.4061, 0.4059, 0.4375, 0.375, 0.4688, 0.375, 0.4688, 0.406, 0.4375, 0.406, 0.4688, 0.375, 0.5, 0.375, 0.5, 0.406, 0.4688, 0.406, 0.4688, 0.406, 0.5, 0.406, 0.5, 0.4352, 0.4688, 0.4352, 0.4688, 0.4352, 0.5, 0.4352, 0.5, 0.461, 0.4688, 0.461, 0.4688, 0.461, 0.5, 0.461, 0.5, 0.4816, 0.4692, 0.4817, 0.4367, 0.4609, 0.4688, 0.461, 0.4692, 0.4817, 0.4372, 0.4818, 0.4026, 0.461, 0.4367, 0.4609, 0.4372, 0.4818, 0.3955, 0.4831, 0.3662, 0.46, 0.4026, 0.461, 0.3955, 0.4831, 0.3542, 0.4792, 0.3724, 0.4349, 0.405, 0.435, 0.4026, 0.461, 0.3662, 0.46, 0.3747, 0.4059, 0.4061, 0.4059, 0.405, 0.435, 0.3724, 0.4349, 0.4065, 0.2853, 0.4379, 0.2878, 0.4376, 0.3144, 0.4063, 0.3136, 0.4379, 0.2878, 0.469, 0.2889, 0.4688, 0.3147, 0.4376, 0.3144, 0.4063, 0.3136, 0.4376, 0.3144, 0.4375, 0.344, 0.4063, 0.3439, 0.4376, 0.3144, 0.4688, 0.3147, 0.4688, 0.344, 0.4375, 0.344, 0.375, 0.25, 0.4048, 0.2609, 0.4065, 0.2853, 0.375, 0.2812, 0.4048, 0.2609, 0.4389, 0.2664, 0.4379, 0.2878, 0.4065, 0.2853, 0.4389, 0.2664, 0.4694, 0.2681, 0.469, 0.2889, 0.4379, 0.2878, 0.4694, 0.2681, 0.5, 0.2684, 0.5, 0.289, 0.469, 0.2889, 0.469, 0.2889, 0.5, 0.289, 0.5, 0.3148, 0.4688, 0.3147, 0.4688, 0.3147, 0.5, 0.3148, 0.5, 0.344, 0.4688, 0.344, 0.4688, 0.344, 0.5, 0.344, 0.5, 0.375, 0.4688, 0.375, 0.4375, 0.344, 0.4688, 0.344, 0.4688, 0.375, 0.4375, 0.375, 0.4063, 0.3439, 0.4375, 0.344, 0.4375, 0.375, 0.4063, 0.375, 0.375, 0.3438, 0.4063, 0.3439, 0.4063, 0.375, 0.375, 0.375, 0.375, 0.3125, 0.4063, 0.3136, 0.4063, 0.3439, 0.375, 0.3438, 0.375, 0.2812, 0.4065, 0.2853, 0.4063, 0.3136, 0.375, 0.3125, 0.531, 0.2889, 0.5621, 0.2878, 0.5624, 0.3144, 0.5312, 0.3147, 0.5621, 0.2878, 0.5935, 0.2853, 0.5937, 0.3136, 0.5624, 0.3144, 0.5312, 0.3147, 0.5624, 0.3144, 0.5625, 0.344, 0.5312, 0.344, 0.5624, 0.3144, 0.5937, 0.3136, 0.5937, 0.3439, 0.5625, 0.344, 0.5, 0.2684, 0.5306, 0.2681, 0.531, 0.2889, 0.5, 0.289, 0.5306, 0.2681, 0.5611, 0.2664, 0.5621, 0.2878, 0.531, 0.2889, 0.5611, 0.2664, 0.5953, 0.2609, 0.5935, 0.2853, 0.5621, 0.2878, 0.5953, 0.2609, 0.625, 0.25, 0.625, 0.2812, 0.5935, 0.2853, 0.5935, 0.2853, 0.625, 0.2812, 0.625, 0.3125, 0.5937, 0.3136, 0.5937, 0.3136, 0.625, 0.3125, 0.625, 0.3438, 0.5937, 0.3439, 0.5937, 0.3439, 0.625, 0.3438, 0.625, 0.375, 0.5938, 0.375, 0.5625, 0.344, 0.5937, 0.3439, 0.5938, 0.375, 0.5625, 0.375, 0.5312, 0.344, 0.5625, 0.344, 0.5625, 0.375, 0.5312, 0.375, 0.5, 0.344, 0.5312, 0.344, 0.5312, 0.375, 0.5, 0.375, 0.5, 0.3148, 0.5312, 0.3147, 0.5312, 0.344, 0.5, 0.344, 0.5, 0.289, 0.531, 0.2889, 0.5312, 0.3147, 0.5, 0.3148, 0.4245, 0.1538, 0.4472, 0.1534, 0.4471, 0.1787, 0.4249, 0.1786, 0.4472, 0.1534, 0.4731, 0.153, 0.4728, 0.1786, 0.4471, 0.1787, 0.4249, 0.1786, 0.4471, 0.1787, 0.4473, 0.2006, 0.426, 0.1996, 0.4471, 0.1787, 0.4728, 0.1786, 0.4726, 0.2011, 0.4473, 0.2006, 0.4065, 0.1269, 0.4249, 0.1267, 0.4245, 0.1538, 0.4062, 0.1542, 0.4249, 0.1267, 0.4477, 0.1264, 0.4472, 0.1534, 0.4245, 0.1538, 0.4477, 0.1264, 0.4735, 0.1259, 0.4731, 0.153, 0.4472, 0.1534, 0.4735, 0.1259, 0.5009, 0.1255, 0.5006, 0.1527, 0.4731, 0.153, 0.4731, 0.153, 0.5006, 0.1527, 0.5004, 0.1784, 0.4728, 0.1786, 0.4728, 0.1786, 0.5004, 0.1784, 0.5002, 0.2011, 0.4726, 0.2011, 0.4726, 0.2011, 0.5002, 0.2011, 0.5001, 0.2194, 0.4723, 0.2193, 0.4473, 0.2006, 0.4726, 0.2011, 0.4723, 0.2193, 0.447, 0.2181, 0.426, 0.1996, 0.4473, 0.2006, 0.447, 0.2181, 0.4277, 0.2154, 0.41, 0.198, 0.426, 0.1996, 0.4277, 0.2154, 0.4142, 0.2112, 0.4072, 0.179, 0.4249, 0.1786, 0.426, 0.1996, 0.41, 0.198, 0.4062, 0.1542, 0.4245, 0.1538, 0.4249, 0.1786, 0.4072, 0.179, 0.4291, 0.05347, 0.4503, 0.05182, 0.4494, 0.07397, 0.4273, 0.07464, 0.4503, 0.05182, 0.4752, 0.0506, 0.4748, 0.07326, 0.4494, 0.07397, 0.4273, 0.07464, 0.4494, 0.07397, 0.4485, 0.09935, 0.4258, 0.09966, 0.4494, 0.07397, 0.4748, 0.07326, 0.4741, 0.09886, 0.4485, 0.09935, 0.4174, 0.04168, 0.431, 0.03729, 0.4291, 0.05347, 0.4129, 0.05524, 0.431, 0.03729, 0.4502, 0.03409, 0.4503, 0.05182, 0.4291, 0.05347, 0.4502, 0.03409, 0.4751, 0.03229, 0.4752, 0.0506, 0.4503, 0.05182, 0.4751, 0.03229, 0.5024, 0.03159, 0.5022, 0.04995, 0.4752, 0.0506, 0.4752, 0.0506, 0.5022, 0.04995, 0.5019, 0.0727, 0.4748, 0.07326, 0.4748, 0.07326, 0.5019, 0.0727, 0.5014, 0.09838, 0.4741, 0.09886, 0.4741, 0.09886, 0.5014, 0.09838, 0.5009, 0.1255, 0.4735, 0.1259, 0.4485, 0.09935, 0.4741, 0.09886, 0.4735, 0.1259, 0.4477, 0.1264, 0.4258, 0.09966, 0.4485, 0.09935, 0.4477, 0.1264, 0.4249, 0.1267, 0.4075, 0.09951, 0.4258, 0.09966, 0.4249, 0.1267, 0.4065, 0.1269, 0.4095, 0.07451, 0.4273, 0.07464, 0.4258, 0.09966, 0.4075, 0.09951, 0.4129, 0.05524, 0.4291, 0.05347, 0.4273, 0.07464, 0.4095, 0.07451, 0.5294, 0.04965, 0.5544, 0.05007, 0.5546, 0.07227, 0.5291, 0.07235, 0.5544, 0.05007, 0.5755, 0.0512, 0.5768, 0.07241, 0.5546, 0.07227, 0.5291, 0.07235, 0.5546, 0.07227, 0.5547, 0.09782, 0.5288, 0.09804, 0.5546, 0.07227, 0.5768, 0.07241, 0.5775, 0.09763, 0.5547, 0.09782, 0.5024, 0.03159, 0.5297, 0.03139, 0.5294, 0.04965, 0.5022, 0.04995, 0.5297, 0.03139, 0.5546, 0.03244, 0.5544, 0.05007, 0.5294, 0.04965, 0.5546, 0.03244, 0.5737, 0.03518, 0.5755, 0.0512, 0.5544, 0.05007, 0.5737, 0.03518, 0.587, 0.03937, 0.5914, 0.05279, 0.5755, 0.0512, 0.5755, 0.0512, 0.5914, 0.05279, 0.5944, 0.07207, 0.5768, 0.07241, 0.5768, 0.07241, 0.5944, 0.07207, 0.5957, 0.09729, 0.5775, 0.09763, 0.5775, 0.09763, 0.5957, 0.09729, 0.5959, 0.125, 0.5775, 0.125, 0.5547, 0.09782, 0.5775, 0.09763, 0.5775, 0.125, 0.5545, 0.1251, 0.5288, 0.09804, 0.5547, 0.09782, 0.5545, 0.1251, 0.5284, 0.1253, 0.5014, 0.09838, 0.5288, 0.09804, 0.5284, 0.1253, 0.5009, 0.1255, 0.5019, 0.0727, 0.5291, 0.07235, 0.5288, 0.09804, 0.5014, 0.09838, 0.5022, 0.04995, 0.5294, 0.04965, 0.5291, 0.07235, 0.5019, 0.0727, 0.4022, 0.05142, 0.3969, 0.07294, 0.3883, 0.07048, 0.3943, 0.04744, 0.3969, 0.07294, 0.3944, 0.09871, 0.3857, 0.0974, 0.3883, 0.07048, 0.3943, 0.04744, 0.3883, 0.07048, 0.3823, 0.06781, 0.3885, 0.04359, 0.3883, 0.07048, 0.3857, 0.0974, 0.3798, 0.09581, 0.3823, 0.06781, 0.4174, 0.04168, 0.4129, 0.05524, 0.4022, 0.05142, 0.4113, 0.03552, 0.4129, 0.05524, 0.4095, 0.07451, 0.3969, 0.07294, 0.4022, 0.05142, 0.4095, 0.07451, 0.4075, 0.09951, 0.3944, 0.09871, 0.3969, 0.07294, 0.4075, 0.09951, 0.4065, 0.1269, 0.3935, 0.1267, 0.3944, 0.09871, 0.3944, 0.09871, 0.3935, 0.1267, 0.3849, 0.1263, 0.3857, 0.0974, 0.3857, 0.0974, 0.3849, 0.1263, 0.3792, 0.1257, 0.3798, 0.09581, 0.3798, 0.09581, 0.3792, 0.1257, 0.375, 0.125, 0.3753, 0.09408, 0.3823, 0.06781, 0.3798, 0.09581, 0.3753, 0.09408, 0.3776, 0.0651, 0.3885, 0.04359, 0.3823, 0.06781, 0.3776, 0.0651, 0.3838, 0.04004, 0.4003, 0.025, 0.3885, 0.04359, 0.3838, 0.04004, 0.3958, 0.02083, 0.4055, 0.02989, 0.3943, 0.04744, 0.3885, 0.04359, 0.4003, 0.025, 0.4113, 0.03552, 0.4022, 0.05142, 0.3943, 0.04744, 0.4055, 0.02989, 0.577, 0.0247, 0.5557, 0.02005, 0.5572, 0.01191, 0.5801, 0.01739, 0.5557, 0.02005, 0.53, 0.0185, 0.5304, 0.01001, 0.5572, 0.01191, 0.5801, 0.01739, 0.5572, 0.01191, 0.5586, 0.006558, 0.5828, 0.01248, 0.5572, 0.01191, 0.5304, 0.01001, 0.5307, 0.004437, 0.5586, 0.006558, 0.587, 0.03937, 0.5737, 0.03518, 0.577, 0.0247, 0.5927, 0.03341, 0.5737, 0.03518, 0.5546, 0.03244, 0.5557, 0.02005, 0.577, 0.0247, 0.5546, 0.03244, 0.5297, 0.03139, 0.53, 0.0185, 0.5557, 0.02005, 0.5297, 0.03139, 0.5024, 0.03159, 0.5021, 0.01858, 0.53, 0.0185, 0.53, 0.0185, 0.5021, 0.01858, 0.5016, 0.00995, 0.5304, 0.01001, 0.5304, 0.01001, 0.5016, 0.00995, 0.5008, 0.004245, 0.5307, 0.004437, 0.5307, 0.004437, 0.5008, 0.004245, 0.5, 0.0, 0.5309, 0.0003255, 0.5586, 0.006558, 0.5307, 0.004437, 0.5309, 0.0003255, 0.5599, 0.002604, 0.5828, 0.01248, 0.5586, 0.006558, 0.5599, 0.002604, 0.585, 0.008789, 0.6013, 0.02409, 0.5828, 0.01248, 0.585, 0.008789, 0.6042, 0.02083, 0.5975, 0.02823, 0.5801, 0.01739, 0.5828, 0.01248, 0.6013, 0.02409, 0.5927, 0.03341, 0.577, 0.0247, 0.5801, 0.01739, 0.5975, 0.02823, 0.6014, 0.201, 0.6064, 0.1794, 0.6145, 0.1817, 0.6096, 0.2056, 0.6064, 0.1794, 0.6083, 0.1533, 0.6164, 0.1542, 0.6145, 0.1817, 0.6096, 0.2056, 0.6145, 0.1817, 0.6203, 0.1845, 0.6169, 0.2116, 0.6145, 0.1817, 0.6164, 0.1542, 0.6214, 0.1552, 0.6203, 0.1845, 0.5865, 0.2107, 0.591, 0.1973, 0.6014, 0.201, 0.5925, 0.2169, 0.591, 0.1973, 0.5941, 0.178, 0.6064, 0.1794, 0.6014, 0.201, 0.5941, 0.178, 0.5956, 0.1527, 0.6083, 0.1533, 0.6064, 0.1794, 0.5956, 0.1527, 0.5959, 0.125, 0.6086, 0.125, 0.6083, 0.1533, 0.6083, 0.1533, 0.6086, 0.125, 0.6167, 0.125, 0.6164, 0.1542, 0.6164, 0.1542, 0.6167, 0.125, 0.6216, 0.125, 0.6214, 0.1552, 0.6214, 0.1552, 0.6216, 0.125, 0.625, 0.125, 0.625, 0.1563, 0.6203, 0.1845, 0.6214, 0.1552, 0.625, 0.1563, 0.625, 0.1875, 0.6169, 0.2116, 0.6203, 0.1845, 0.625, 0.1875, 0.625, 0.2188, 0.6084, 0.2346, 0.6169, 0.2116, 0.625, 0.2188, 0.625, 0.25, 0.599, 0.2239, 0.6096, 0.2056, 0.6169, 0.2116, 0.6084, 0.2346, 0.5925, 0.2169, 0.6014, 0.201, 0.6096, 0.2056, 0.599, 0.2239, 0.424, 0.2259, 0.4456, 0.2306, 0.4434, 0.2407, 0.4195, 0.2352, 0.4456, 0.2306, 0.4717, 0.2323, 0.4709, 0.2426, 0.4434, 0.2407, 0.4195, 0.2352, 0.4434, 0.2407, 0.441, 0.2515, 0.4138, 0.2458, 0.4434, 0.2407, 0.4709, 0.2426, 0.4701, 0.2535, 0.441, 0.2515, 0.4142, 0.2112, 0.4277, 0.2154, 0.424, 0.2259, 0.4081, 0.2173, 0.4277, 0.2154, 0.447, 0.2181, 0.4456, 0.2306, 0.424, 0.2259, 0.447, 0.2181, 0.4723, 0.2193, 0.4717, 0.2323, 0.4456, 0.2306, 0.4723, 0.2193, 0.5001, 0.2194, 0.5001, 0.2325, 0.4717, 0.2323, 0.4717, 0.2323, 0.5001, 0.2325, 0.5001, 0.2429, 0.4709, 0.2426, 0.4709, 0.2426, 0.5001, 0.2429, 0.5, 0.2538, 0.4701, 0.2535, 0.4701, 0.2535, 0.5, 0.2538, 0.5, 0.2684, 0.4694, 0.2681, 0.441, 0.2515, 0.4701, 0.2535, 0.4694, 0.2681, 0.4389, 0.2664, 0.4138, 0.2458, 0.441, 0.2515, 0.4389, 0.2664, 0.4048, 0.2609, 0.3917, 0.2347, 0.4138, 0.2458, 0.4048, 0.2609, 0.375, 0.25, 0.4014, 0.2242, 0.4195, 0.2352, 0.4138, 0.2458, 0.3917, 0.2347, 0.4081, 0.2173, 0.424, 0.2259, 0.4195, 0.2352, 0.4014, 0.2242, 0.4717, 0.5177, 0.4456, 0.5193, 0.443, 0.5089, 0.4709, 0.5073, 0.4456, 0.5193, 0.4239, 0.5239, 0.4182, 0.5135, 0.443, 0.5089, 0.4709, 0.5073, 0.443, 0.5089, 0.4397, 0.4972, 0.4699, 0.4963, 0.443, 0.5089, 0.4182, 0.5135, 0.4096, 0.5004, 0.4397, 0.4972, 0.5002, 0.5306, 0.4723, 0.5307, 0.4717, 0.5177, 0.5001, 0.5175, 0.4723, 0.5307, 0.4471, 0.5319, 0.4456, 0.5193, 0.4717, 0.5177, 0.4471, 0.5319, 0.4278, 0.5346, 0.4239, 0.5239, 0.4456, 0.5193, 0.4278, 0.5346, 0.4144, 0.5387, 0.4079, 0.5324, 0.4239, 0.5239, 0.4239, 0.5239, 0.4079, 0.5324, 0.3994, 0.524, 0.4182, 0.5135, 0.4182, 0.5135, 0.3994, 0.524, 0.3816, 0.5065, 0.4096, 0.5004, 0.4096, 0.5004, 0.3816, 0.5065, 0.3542, 0.4792, 0.3955, 0.4831, 0.4397, 0.4972, 0.4096, 0.5004, 0.3955, 0.4831, 0.4372, 0.4818, 0.4699, 0.4963, 0.4397, 0.4972, 0.4372, 0.4818, 0.4692, 0.4817, 0.5, 0.4962, 0.4699, 0.4963, 0.4692, 0.4817, 0.5, 0.4816, 0.5001, 0.5071, 0.4709, 0.5073, 0.4699, 0.4963, 0.5, 0.4962, 0.5001, 0.5175, 0.4717, 0.5177, 0.4709, 0.5073, 0.5001, 0.5071, 0.3993, 0.5481, 0.3948, 0.5694, 0.3842, 0.5671, 0.3888, 0.5426, 0.3948, 0.5694, 0.3934, 0.5951, 0.3828, 0.5946, 0.3842, 0.5671, 0.3888, 0.5426, 0.3842, 0.5671, 0.3724, 0.5641, 0.3755, 0.5343, 0.3842, 0.5671, 0.3828, 0.5946, 0.3716, 0.5941, 0.3724, 0.5641, 0.4144, 0.5387, 0.4102, 0.5518, 0.3993, 0.5481, 0.4079, 0.5324, 0.4102, 0.5518, 0.4075, 0.5708, 0.3948, 0.5694, 0.3993, 0.5481, 0.4075, 0.5708, 0.4065, 0.5956, 0.3934, 0.5951, 0.3948, 0.5694, 0.4065, 0.5956, 0.4069, 0.6229, 0.3936, 0.623, 0.3934, 0.5951, 0.3934, 0.5951, 0.3936, 0.623, 0.3829, 0.6235, 0.3828, 0.5946, 0.3828, 0.5946, 0.3829, 0.6235, 0.3717, 0.624, 0.3716, 0.5941, 0.3716, 0.5941, 0.3717, 0.624, 0.3569, 0.6245, 0.3568, 0.5938, 0.3724, 0.5641, 0.3716, 0.5941, 0.3568, 0.5938, 0.3569, 0.5619, 0.3755, 0.5343, 0.3724, 0.5641, 0.3569, 0.5619, 0.3582, 0.5204, 0.3816, 0.5065, 0.3755, 0.5343, 0.3582, 0.5204, 0.3542, 0.4792, 0.3994, 0.524, 0.3888, 0.5426, 0.3755, 0.5343, 0.3816, 0.5065, 0.4079, 0.5324, 0.3993, 0.5481, 0.3888, 0.5426, 0.3994, 0.524, 0.6019, 0.7012, 0.6068, 0.6794, 0.617, 0.682, 0.6121, 0.7068, 0.6068, 0.6794, 0.6086, 0.6533, 0.6187, 0.6542, 0.617, 0.682, 0.6121, 0.7068, 0.617, 0.682, 0.6283, 0.6853, 0.625, 0.7154, 0.617, 0.682, 0.6187, 0.6542, 0.6294, 0.6551, 0.6283, 0.6853, 0.5868, 0.7107, 0.5912, 0.6973, 0.6019, 0.7012, 0.5931, 0.7171, 0.5912, 0.6973, 0.5943, 0.678, 0.6068, 0.6794, 0.6019, 0.7012, 0.5943, 0.678, 0.5957, 0.6527, 0.6086, 0.6533, 0.6068, 0.6794, 0.5957, 0.6527, 0.5959, 0.625, 0.6089, 0.625, 0.6086, 0.6533, 0.6086, 0.6533, 0.6089, 0.625, 0.619, 0.625, 0.6187, 0.6542, 0.6187, 0.6542, 0.619, 0.625, 0.6295, 0.625, 0.6294, 0.6551, 0.6294, 0.6551, 0.6295, 0.625, 0.6438, 0.625, 0.6437, 0.6558, 0.6283, 0.6853, 0.6294, 0.6551, 0.6437, 0.6558, 0.6435, 0.6878, 0.625, 0.7154, 0.6283, 0.6853, 0.6435, 0.6878, 0.642, 0.7295, 0.6187, 0.7434, 0.625, 0.7154, 0.642, 0.7295, 0.6458, 0.7708, 0.6013, 0.7256, 0.6121, 0.7068, 0.625, 0.7154, 0.6187, 0.7434, 0.5931, 0.7171, 0.6019, 0.7012, 0.6121, 0.7068, 0.6013, 0.7256, 0.4268, 0.7239, 0.4483, 0.729, 0.4451, 0.7399, 0.4205, 0.7349, 0.4483, 0.729, 0.4739, 0.7312, 0.4726, 0.7419, 0.4451, 0.7399, 0.4205, 0.7349, 0.4451, 0.7399, 0.4411, 0.752, 0.411, 0.7487, 0.4451, 0.7399, 0.4726, 0.7419, 0.471, 0.7532, 0.4411, 0.752, 0.4174, 0.7083, 0.4309, 0.7128, 0.4268, 0.7239, 0.4108, 0.715, 0.4309, 0.7128, 0.45, 0.716, 0.4483, 0.729, 0.4268, 0.7239, 0.45, 0.716, 0.4747, 0.7179, 0.4739, 0.7312, 0.4483, 0.729, 0.4747, 0.7179, 0.5019, 0.7186, 0.5017, 0.7319, 0.4739, 0.7312, 0.4739, 0.7312, 0.5017, 0.7319, 0.5013, 0.7425, 0.4726, 0.7419, 0.4726, 0.7419, 0.5013, 0.7425, 0.5009, 0.7535, 0.471, 0.7532, 0.471, 0.7532, 0.5009, 0.7535, 0.5005, 0.7682, 0.4698, 0.7681, 0.4411, 0.752, 0.471, 0.7532, 0.4698, 0.7681, 0.4379, 0.7678, 0.411, 0.7487, 0.4411, 0.752, 0.4379, 0.7678, 0.396, 0.7666, 0.3828, 0.7425, 0.411, 0.7487, 0.396, 0.7666, 0.3542, 0.7708, 0.4017, 0.7239, 0.4205, 0.7349, 0.411, 0.7487, 0.3828, 0.7425, 0.4108, 0.715, 0.4268, 0.7239, 0.4205, 0.7349, 0.4017, 0.7239, 0.3933, 0.1547, 0.3948, 0.1803, 0.3863, 0.1824, 0.3848, 0.1552, 0.3948, 0.1803, 0.3994, 0.2017, 0.391, 0.2061, 0.3863, 0.1824, 0.3848, 0.1552, 0.3863, 0.1824, 0.3801, 0.1848, 0.3792, 0.1557, 0.3863, 0.1824, 0.391, 0.2061, 0.3834, 0.2118, 0.3801, 0.1848, 0.4065, 0.1269, 0.4062, 0.1542, 0.3933, 0.1547, 0.3935, 0.1267, 0.4062, 0.1542, 0.4072, 0.179, 0.3948, 0.1803, 0.3933, 0.1547, 0.4072, 0.179, 0.41, 0.198, 0.3994, 0.2017, 0.3948, 0.1803, 0.41, 0.198, 0.4142, 0.2112, 0.4081, 0.2173, 0.3994, 0.2017, 0.3994, 0.2017, 0.4081, 0.2173, 0.4014, 0.2242, 0.391, 0.2061, 0.391, 0.2061, 0.4014, 0.2242, 0.3917, 0.2347, 0.3834, 0.2118, 0.3834, 0.2118, 0.3917, 0.2347, 0.375, 0.25, 0.375, 0.2188, 0.3801, 0.1848, 0.3834, 0.2118, 0.375, 0.2188, 0.375, 0.1875, 0.3792, 0.1557, 0.3801, 0.1848, 0.375, 0.1875, 0.375, 0.1563, 0.3792, 0.1257, 0.3792, 0.1557, 0.375, 0.1563, 0.375, 0.125, 0.3849, 0.1263, 0.3848, 0.1552, 0.3792, 0.1557, 0.3792, 0.1257, 0.3935, 0.1267, 0.3933, 0.1547, 0.3848, 0.1552, 0.3849, 0.1263, 0.4742, 0.01927, 0.4486, 0.02147, 0.446, 0.01296, 0.4728, 0.01057, 0.4486, 0.02147, 0.4272, 0.02657, 0.4231, 0.01881, 0.446, 0.01296, 0.4728, 0.01057, 0.446, 0.01296, 0.4431, 0.007116, 0.471, 0.004729, 0.446, 0.01296, 0.4231, 0.01881, 0.4189, 0.01325, 0.4431, 0.007116, 0.5024, 0.03159, 0.4751, 0.03229, 0.4742, 0.01927, 0.5021, 0.01858, 0.4751, 0.03229, 0.4502, 0.03409, 0.4486, 0.02147, 0.4742, 0.01927, 0.4502, 0.03409, 0.431, 0.03729, 0.4272, 0.02657, 0.4486, 0.02147, 0.431, 0.03729, 0.4174, 0.04168, 0.4113, 0.03552, 0.4272, 0.02657, 0.4272, 0.02657, 0.4113, 0.03552, 0.4055, 0.02989, 0.4231, 0.01881, 0.4231, 0.01881, 0.4055, 0.02989, 0.4003, 0.025, 0.4189, 0.01325, 0.4189, 0.01325, 0.4003, 0.025, 0.3958, 0.02083, 0.415, 0.008789, 0.4431, 0.007116, 0.4189, 0.01325, 0.415, 0.008789, 0.4401, 0.002604, 0.471, 0.004729, 0.4431, 0.007116, 0.4401, 0.002604, 0.4691, 0.0003255, 0.5008, 0.004245, 0.471, 0.004729, 0.4691, 0.0003255, 0.5, 0.0, 0.5016, 0.00995, 0.4728, 0.01057, 0.471, 0.004729, 0.5008, 0.004245, 0.5021, 0.01858, 0.4742, 0.01927, 0.4728, 0.01057, 0.5016, 0.00995, 0.6083, 0.09668, 0.6065, 0.07071, 0.6142, 0.06878, 0.6163, 0.09587, 0.6065, 0.07071, 0.6016, 0.04916, 0.6085, 0.04569, 0.6142, 0.06878, 0.6163, 0.09587, 0.6142, 0.06878, 0.619, 0.0669, 0.6213, 0.09499, 0.6142, 0.06878, 0.6085, 0.04569, 0.613, 0.04264, 0.619, 0.0669, 0.5959, 0.125, 0.5957, 0.09729, 0.6083, 0.09668, 0.6086, 0.125, 0.5957, 0.09729, 0.5944, 0.07207, 0.6065, 0.07071, 0.6083, 0.09668, 0.5944, 0.07207, 0.5914, 0.05279, 0.6016, 0.04916, 0.6065, 0.07071, 0.5914, 0.05279, 0.587, 0.03937, 0.5927, 0.03341, 0.6016, 0.04916, 0.6016, 0.04916, 0.5927, 0.03341, 0.5975, 0.02823, 0.6085, 0.04569, 0.6085, 0.04569, 0.5975, 0.02823, 0.6013, 0.02409, 0.613, 0.04264, 0.613, 0.04264, 0.6013, 0.02409, 0.6042, 0.02083, 0.6162, 0.04004, 0.619, 0.0669, 0.613, 0.04264, 0.6162, 0.04004, 0.6224, 0.0651, 0.6213, 0.09499, 0.619, 0.0669, 0.6224, 0.0651, 0.6247, 0.09408, 0.6216, 0.125, 0.6213, 0.09499, 0.6247, 0.09408, 0.625, 0.125, 0.6167, 0.125, 0.6163, 0.09587, 0.6213, 0.09499, 0.6216, 0.125, 0.6086, 0.125, 0.6083, 0.09668, 0.6163, 0.09587, 0.6167, 0.125, 0.5285, 0.2322, 0.5547, 0.2305, 0.5567, 0.2406, 0.5292, 0.2426, 0.5547, 0.2305, 0.5765, 0.2257, 0.5808, 0.2351, 0.5567, 0.2406, 0.5292, 0.2426, 0.5567, 0.2406, 0.5591, 0.2515, 0.53, 0.2535, 0.5567, 0.2406, 0.5808, 0.2351, 0.5863, 0.2458, 0.5591, 0.2515, 0.5001, 0.2194, 0.528, 0.2191, 0.5285, 0.2322, 0.5001, 0.2325, 0.528, 0.2191, 0.5534, 0.2178, 0.5547, 0.2305, 0.5285, 0.2322, 0.5534, 0.2178, 0.5729, 0.215, 0.5765, 0.2257, 0.5547, 0.2305, 0.5729, 0.215, 0.5865, 0.2107, 0.5925, 0.2169, 0.5765, 0.2257, 0.5765, 0.2257, 0.5925, 0.2169, 0.599, 0.2239, 0.5808, 0.2351, 0.5808, 0.2351, 0.599, 0.2239, 0.6084, 0.2346, 0.5863, 0.2458, 0.5863, 0.2458, 0.6084, 0.2346, 0.625, 0.25, 0.5953, 0.2609, 0.5591, 0.2515, 0.5863, 0.2458, 0.5953, 0.2609, 0.5611, 0.2664, 0.53, 0.2535, 0.5591, 0.2515, 0.5611, 0.2664, 0.5306, 0.2681, 0.5, 0.2538, 0.53, 0.2535, 0.5306, 0.2681, 0.5, 0.2684, 0.5001, 0.2429, 0.5292, 0.2426, 0.53, 0.2535, 0.5, 0.2538, 0.5001, 0.2325, 0.5285, 0.2322, 0.5292, 0.2426, 0.5001, 0.2429, 0.5766, 0.5242, 0.5547, 0.5195, 0.5572, 0.509, 0.5821, 0.5137, 0.5547, 0.5195, 0.5285, 0.5178, 0.5293, 0.5073, 0.5572, 0.509, 0.5821, 0.5137, 0.5572, 0.509, 0.5604, 0.4973, 0.5906, 0.5004, 0.5572, 0.509, 0.5293, 0.5073, 0.5302, 0.4963, 0.5604, 0.4973, 0.5865, 0.5393, 0.5729, 0.535, 0.5766, 0.5242, 0.5928, 0.5329, 0.5729, 0.535, 0.5534, 0.5322, 0.5547, 0.5195, 0.5766, 0.5242, 0.5534, 0.5322, 0.528, 0.5309, 0.5285, 0.5178, 0.5547, 0.5195, 0.528, 0.5309, 0.5002, 0.5306, 0.5001, 0.5175, 0.5285, 0.5178, 0.5285, 0.5178, 0.5001, 0.5175, 0.5001, 0.5071, 0.5293, 0.5073, 0.5293, 0.5073, 0.5001, 0.5071, 0.5, 0.4962, 0.5302, 0.4963, 0.5302, 0.4963, 0.5, 0.4962, 0.5, 0.4816, 0.5309, 0.4817, 0.5604, 0.4973, 0.5302, 0.4963, 0.5309, 0.4817, 0.5628, 0.4818, 0.5906, 0.5004, 0.5604, 0.4973, 0.5628, 0.4818, 0.6045, 0.4831, 0.6186, 0.5066, 0.5906, 0.5004, 0.6045, 0.4831, 0.6458, 0.4792, 0.6011, 0.5244, 0.5821, 0.5137, 0.5906, 0.5004, 0.6186, 0.5066, 0.5928, 0.5329, 0.5766, 0.5242, 0.5821, 0.5137, 0.6011, 0.5244, 0.3945, 0.6511, 0.3968, 0.677, 0.3857, 0.6801, 0.3836, 0.6524, 0.3968, 0.677, 0.4019, 0.6988, 0.3908, 0.7049, 0.3857, 0.6801, 0.3836, 0.6524, 0.3857, 0.6801, 0.3734, 0.6841, 0.3722, 0.6539, 0.3857, 0.6801, 0.3908, 0.7049, 0.3767, 0.7142, 0.3734, 0.6841, 0.4069, 0.6229, 0.4078, 0.6503, 0.3945, 0.6511, 0.3936, 0.623, 0.4078, 0.6503, 0.4098, 0.6753, 0.3968, 0.677, 0.3945, 0.6511, 0.4098, 0.6753, 0.413, 0.6947, 0.4019, 0.6988, 0.3968, 0.677, 0.413, 0.6947, 0.4174, 0.7083, 0.4108, 0.715, 0.4019, 0.6988, 0.4019, 0.6988, 0.4108, 0.715, 0.4017, 0.7239, 0.3908, 0.7049, 0.3908, 0.7049, 0.4017, 0.7239, 0.3828, 0.7425, 0.3767, 0.7142, 0.3767, 0.7142, 0.3828, 0.7425, 0.3542, 0.7708, 0.3586, 0.7291, 0.3734, 0.6841, 0.3767, 0.7142, 0.3586, 0.7291, 0.3574, 0.6872, 0.3722, 0.6539, 0.3734, 0.6841, 0.3574, 0.6872, 0.3571, 0.6552, 0.3717, 0.624, 0.3722, 0.6539, 0.3571, 0.6552, 0.3569, 0.6245, 0.3829, 0.6235, 0.3836, 0.6524, 0.3722, 0.6539, 0.3717, 0.624, 0.3936, 0.623, 0.3945, 0.6511, 0.3836, 0.6524, 0.3829, 0.6235, 0.6086, 0.5967, 0.6067, 0.5706, 0.6169, 0.568, 0.6187, 0.5958, 0.6067, 0.5706, 0.6017, 0.5488, 0.612, 0.5432, 0.6169, 0.568, 0.6187, 0.5958, 0.6169, 0.568, 0.6283, 0.5647, 0.6294, 0.5949, 0.6169, 0.568, 0.612, 0.5432, 0.625, 0.5346, 0.6283, 0.5647, 0.5959, 0.625, 0.5956, 0.5973, 0.6086, 0.5967, 0.6089, 0.625, 0.5956, 0.5973, 0.5941, 0.572, 0.6067, 0.5706, 0.6086, 0.5967, 0.5941, 0.572, 0.591, 0.5527, 0.6017, 0.5488, 0.6067, 0.5706, 0.591, 0.5527, 0.5865, 0.5393, 0.5928, 0.5329, 0.6017, 0.5488, 0.6017, 0.5488, 0.5928, 0.5329, 0.6011, 0.5244, 0.612, 0.5432, 0.612, 0.5432, 0.6011, 0.5244, 0.6186, 0.5066, 0.625, 0.5346, 0.625, 0.5346, 0.6186, 0.5066, 0.6458, 0.4792, 0.642, 0.5205, 0.6283, 0.5647, 0.625, 0.5346, 0.642, 0.5205, 0.6435, 0.5622, 0.6294, 0.5949, 0.6283, 0.5647, 0.6435, 0.5622, 0.6437, 0.5942, 0.6295, 0.625, 0.6294, 0.5949, 0.6437, 0.5942, 0.6438, 0.625, 0.619, 0.625, 0.6187, 0.5958, 0.6294, 0.5949, 0.6295, 0.625, 0.6089, 0.625, 0.6086, 0.5967, 0.6187, 0.5958, 0.619, 0.625, 0.5297, 0.732, 0.5555, 0.7305, 0.5578, 0.741, 0.5302, 0.7425, 0.5555, 0.7305, 0.5771, 0.7258, 0.5824, 0.7363, 0.5578, 0.741, 0.5302, 0.7425, 0.5578, 0.741, 0.5608, 0.7527, 0.5307, 0.7536, 0.5578, 0.741, 0.5824, 0.7363, 0.5908, 0.7496, 0.5608, 0.7527, 0.5019, 0.7186, 0.5293, 0.7188, 0.5297, 0.732, 0.5017, 0.7319, 0.5293, 0.7188, 0.5543, 0.7177, 0.5555, 0.7305, 0.5297, 0.732, 0.5543, 0.7177, 0.5734, 0.715, 0.5771, 0.7258, 0.5555, 0.7305, 0.5734, 0.715, 0.5868, 0.7107, 0.5931, 0.7171, 0.5771, 0.7258, 0.5771, 0.7258, 0.5931, 0.7171, 0.6013, 0.7256, 0.5824, 0.7363, 0.5824, 0.7363, 0.6013, 0.7256, 0.6187, 0.7434, 0.5908, 0.7496, 0.5908, 0.7496, 0.6187, 0.7434, 0.6458, 0.7708, 0.6046, 0.7669, 0.5608, 0.7527, 0.5908, 0.7496, 0.6046, 0.7669, 0.563, 0.7681, 0.5307, 0.7536, 0.5608, 0.7527, 0.563, 0.7681, 0.5312, 0.7683, 0.5009, 0.7535, 0.5307, 0.7536, 0.5312, 0.7683, 0.5005, 0.7682, 0.5013, 0.7425, 0.5302, 0.7425, 0.5307, 0.7536, 0.5009, 0.7535, 0.5017, 0.7319, 0.5297, 0.732, 0.5302, 0.7425, 0.5013, 0.7425])
me_cylinder_002.materials.append(mat_darkred_meat01)
me_cylinder_002.materials.append(mat_darkbrown_meat01)
me_cylinder_002.use_remesh_fix_poles = True
me_cylinder_002.use_remesh_preserve_attributes = False
me_cylinder_002.use_mirror_vertex_groups = False
me_cylinder_002.update()

# ---- objects
ob_meat01 = bpy.data.objects.new('Meat01', me_cylinder_002)

# ---- transforms, parenting, visibility, modifiers, constraints
ob_meat01.location = (-0.3441, 0.0005416, 0.0001139)
ob_meat01.rotation_euler = (-0.0, 1.571, 0.0)
ob_meat01.scale = (0.7121, 1.291, 1.291)
ob_meat01.lineart.crease_threshold = 0.0

# ---- collection membership
col_collection.objects.link(ob_meat01)

# ---- scene / render settings (as saved in the file)
scene.frame_start = 1; scene.frame_end = 250; scene.frame_set(1)
scene.render.engine = 'BLENDER_EEVEE_NEXT'
scene.cycles.use_denoising = False
scene.cycles.samples = 128
scene.cycles.sampling_pattern = 'TABULATED_SOBOL'
scene.cycles.use_adaptive_sampling = False
scene.cycles.use_light_tree = False
scene.view_settings.view_transform = 'Filmic'
bpy.context.view_layer.update()

# ---- added for rendering (the .blend has no active camera and no usable light): camera, sun
cam_auto = bpy.data.cameras.new('AutoCamera')
cam_auto.lens = 50.0
cam_auto.sensor_width = 36.0
cam_auto.clip_end = 1000.0
ob_auto_camera = bpy.data.objects.new('AutoCamera', cam_auto)
scene.collection.objects.link(ob_auto_camera)
ob_auto_camera.location = (10.5019, -14.0524, 9.32864)
ob_auto_camera.rotation_euler = (1.09748, -7.21219e-08, 0.694738)
scene.camera = ob_auto_camera
light_auto_sun = bpy.data.lights.new('AutoSun', 'SUN')
light_auto_sun.energy = 3.0
light_auto_sun.angle = 0.0523599
ob_auto_sun = bpy.data.objects.new('AutoSun', light_auto_sun)
scene.collection.objects.link(ob_auto_sun)
ob_auto_sun.rotation_euler = (0.872665, 0.174533, 0.523599)
bpy.context.view_layer.update()
